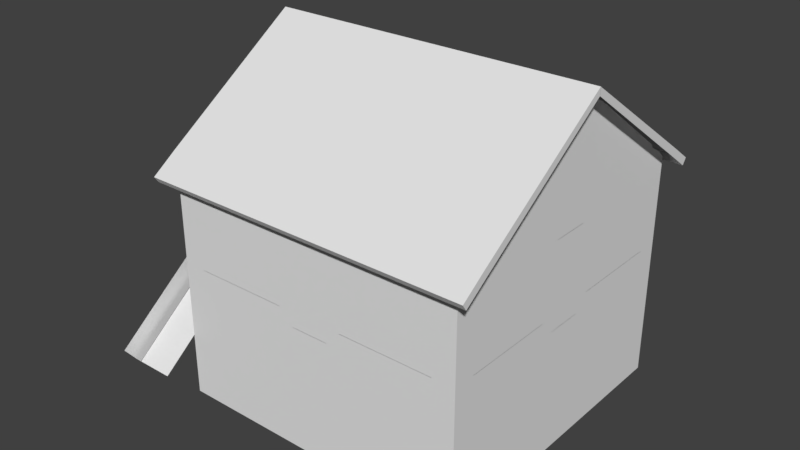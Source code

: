 # Source: Pharmacy_Skybox_0.blend  (saved by Blender 2.78.0; exported with 4.5.12 LTS)
import bpy
from mathutils import Matrix  # noqa: F401  (used for matrix-valued properties, if any)

bpy.ops.wm.read_factory_settings(use_empty=True)
scene = bpy.context.scene
scene.name = 'Scene'

# ---- collections
col_collection_1 = bpy.data.collections.new('Collection 1'); scene.collection.children.link(col_collection_1)

# ---- materials (node trees are filled in below, after node groups)
mat_material = bpy.data.materials.new('Material')
mat_material.alpha_threshold = 0.0
mat_material.use_transparent_shadow = False
mat_material.roughness = 0.5
mat_material.line_color = (0.0, 0.0, 0.0, 1.0)

# ---- material node trees

# ---- world
world_world = bpy.data.worlds.new('World'); scene.world = world_world
world_world.color = (0.05088, 0.05088, 0.05088)
world_world.use_sun_shadow = False
world_world.sun_shadow_jitter_overblur = 0.0
world_world.cycles.sampling_method = 'MANUAL'

# ---- meshes
me_cube = bpy.data.meshes.new('Cube')
me_cube.from_pydata([(10.0, 10.0, -5.25), (10.0, -10.0, -5.25), (-10.0, -10.0, -5.25), (-10.0, 10.0, -5.25), (10.0, 10.0, 0.25), (10.0, -10.0, 0.25), (-10.0, -10.0, 0.25), (-10.0, 10.0, 0.25), (9.5, 10.0, -5.25), (9.5, -10.0, -5.25), (9.5, 10.0, 0.25), (9.5, -10.0, 0.25), (-9.5, 10.0, -5.25), (-9.5, -10.0, -5.25), (-9.5, 10.0, 0.25), (-9.5, -10.0, 0.25), (10.0, 9.5, -5.25), (-10.0, 9.5, -5.25), (10.0, 9.5, 0.25), (-10.0, 9.5, 0.25), (10.0, -9.5, -5.25), (10.0, -9.5, 0.25), (-10.0, -9.5, -5.25), (-10.0, -9.5, 0.25), (1.907e-06, 10.0, -5.25), (0.0, -10.0, -5.25), (1.907e-06, 10.0, 0.25), (-4.768e-06, -10.0, 0.25), (1.25, -9.5, 0.25), (1.25, 10.0, -5.25), (1.25, -10.0, -5.25), (1.25, 10.0, 0.25), (1.25, -10.0, 0.25), (-1.25, 10.0, -5.25), (-1.25, -10.0, -5.25), (-1.25, 10.0, 0.25), (-1.25, -10.0, 0.25), (-1.25, -9.5, 0.25), (-10.0, 1.907e-06, -5.25), (-10.0, 2.861e-06, 0.25), (10.0, 0.0, -5.25), (10.0, -4.768e-06, 0.25), (10.0, -1.25, -5.25), (10.0, -1.25, 0.25), (9.5, -1.25, 0.25), (-10.0, -1.25, -5.25), (-10.0, -1.25, 0.25), (-10.0, 1.25, -5.25), (-10.0, 1.25, 0.25), (10.0, 1.25, -5.25), (10.0, 1.25, 0.25), (9.5, 1.25, 0.25), (10.0, -2.25, -5.25), (10.0, -2.25, 0.25), (-10.0, -2.25, -5.25), (-10.0, -2.25, 0.25), (10.0, -8.5, -5.25), (10.0, -8.5, 0.25), (-10.0, -8.5, -5.25), (-10.0, -8.5, 0.25), (8.5, 10.0, -5.25), (8.5, -10.0, -5.25), (8.5, 10.0, 0.25), (8.5, -10.0, 0.25), (2.25, 10.0, -5.25), (2.25, -10.0, -5.25), (2.25, 10.0, 0.25), (2.25, -10.0, 0.25), (-2.25, 10.0, -5.25), (-2.25, -10.0, -5.25), (-2.25, 10.0, 0.25), (-2.25, -10.0, 0.25), (-8.5, 10.0, -5.25), (-8.5, -10.0, -5.25), (-8.5, 10.0, 0.25), (-8.5, -10.0, 0.25), (-10.0, 8.5, -5.25), (-10.0, 8.5, 0.25), (10.0, 8.5, -5.25), (10.0, 8.5, 0.25), (10.0, 2.25, -5.25), (10.0, 2.25, 0.25), (-9.5, 2.25, 0.25), (-10.0, 2.25, -5.25), (-10.0, 2.25, 0.25), (10.0, -9.5, 1.25), (10.0, -10.0, 1.25), (-9.5, 10.0, 1.25), (-10.0, 10.0, 1.25), (-9.5, -10.0, 1.25), (-10.0, -10.0, 1.25), (-10.0, 9.5, 1.25), (10.0, 10.0, 1.25), (9.5, 10.0, 1.25), (9.5, -10.0, 1.25), (-8.5, 10.0, 1.25), (-8.5, -10.0, 1.25), (10.0, 9.5, 1.25), (-10.0, 8.5, 1.25), (10.0, -8.5, 1.25), (9.5, -8.5, 1.25), (-10.0, -9.5, 1.25), (8.5, -9.5, 1.25), (1.25, 10.0, 1.25), (1.907e-06, 10.0, 1.25), (2.25, 10.0, 1.25), (2.25, -10.0, 1.25), (1.25, -10.0, 1.25), (1.25, -9.5, 1.25), (-1.25, 10.0, 1.25), (-2.25, -9.5, 1.25), (-1.25, -9.5, 1.25), (-1.25, -10.0, 1.25), (-10.0, -1.25, 1.25), (-10.0, 2.861e-06, 1.25), (-10.0, -2.25, 1.25), (9.5, -1.25, 1.25), (10.0, -1.25, 1.25), (-10.0, 1.25, 1.25), (10.0, 2.25, 1.25), (10.0, 1.25, 1.25), (9.5, 2.25, 1.25), (9.5, 1.25, 1.25), (10.0, -2.25, 1.25), (9.5, -2.25, 1.25), (-10.0, -8.5, 1.25), (2.25, -9.5, 1.25), (8.5, 10.0, 1.25), (8.5, -10.0, 1.25), (-2.25, 10.0, 1.25), (-2.25, -10.0, 1.25), (-8.5, -9.5, 1.25), (-10.0, 2.25, 1.25), (10.0, 8.5, 1.25), (9.5, 8.5, 1.25), (10.0, -9.5, 3.0), (10.0, -10.0, 3.0), (-9.5, 10.0, 3.0), (-10.0, 10.0, 3.0), (-9.5, -10.0, 3.0), (-10.0, -10.0, 3.0), (-10.0, 9.5, 3.0), (10.0, 10.0, 3.0), (9.5, 10.0, 3.0), (9.5, -10.0, 3.0), (-8.5, 10.0, 3.0), (-8.5, -10.0, 3.0), (10.0, 9.5, 3.0), (-10.0, 8.5, 3.0), (10.0, -8.5, 3.0), (9.5, -8.5, 3.0), (-10.0, -9.5, 3.0), (8.5, -9.5, 3.0), (1.25, 10.0, 3.0), (1.907e-06, 10.0, 3.0), (2.25, 10.0, 3.0), (2.25, -10.0, 3.0), (1.25, -10.0, 3.0), (1.25, -9.5, 3.0), (-1.25, 10.0, 3.0), (-2.25, -9.5, 3.0), (-1.25, -9.5, 3.0), (-1.25, -10.0, 3.0), (-10.0, -1.25, 3.0), (-10.0, 2.861e-06, 3.0), (-10.0, -2.25, 3.0), (9.5, -1.25, 3.0), (10.0, -1.25, 3.0), (-10.0, 1.25, 3.0), (10.0, 2.25, 3.0), (10.0, 1.25, 3.0), (9.5, 2.25, 3.0), (9.5, 1.25, 3.0), (10.0, -2.25, 3.0), (9.5, -2.25, 3.0), (-10.0, -8.5, 3.0), (8.5, 10.0, 3.0), (8.5, -10.0, 3.0), (2.25, -9.5, 3.0), (-2.25, 10.0, 3.0), (-2.25, -10.0, 3.0), (-8.5, -9.5, 3.0), (-10.0, 2.25, 3.0), (10.0, 8.5, 3.0), (9.5, 8.5, 3.0), (10.0, -9.5, 4.0), (10.0, -10.0, 4.0), (-9.5, 10.0, 4.0), (-10.0, 10.0, 4.0), (-9.5, -10.0, 4.0), (-10.0, -10.0, 4.0), (-10.0, 9.5, 4.0), (10.0, 10.0, 4.0), (9.5, 10.0, 4.0), (9.5, -10.0, 4.0), (-8.5, 10.0, 4.0), (-8.5, -10.0, 4.0), (10.0, 9.5, 4.0), (-10.0, 8.5, 4.0), (10.0, -8.5, 4.0), (9.5, -8.5, 4.0), (-10.0, -9.5, 4.0), (8.5, -9.5, 4.0), (1.25, 10.0, 4.0), (1.907e-06, 10.0, 4.0), (2.25, 10.0, 4.0), (2.25, -10.0, 4.0), (1.25, -10.0, 4.0), (1.25, -9.5, 4.0), (-1.25, 10.0, 4.0), (-2.25, -9.5, 4.0), (-1.25, -10.0, 4.0), (-10.0, -1.25, 4.0), (-10.0, 2.861e-06, 4.0), (-10.0, -2.25, 4.0), (10.0, -1.25, 4.0), (-10.0, 1.25, 4.0), (10.0, 2.25, 4.0), (10.0, 1.25, 4.0), (9.5, 2.25, 4.0), (10.0, -2.25, 4.0), (9.5, -2.25, 4.0), (-10.0, -8.5, 4.0), (8.5, 10.0, 4.0), (8.5, -10.0, 4.0), (2.25, -9.5, 4.0), (-2.25, 10.0, 4.0), (-2.25, -10.0, 4.0), (-8.5, -9.5, 4.0), (-10.0, 2.25, 4.0), (10.0, 8.5, 4.0), (9.5, 8.5, 4.0), (1.25, -9.5, 3.0), (1.25, -10.0, 3.0), (1.25, -10.0, 4.0), (9.5, -1.25, 3.0), (10.0, -1.25, 3.0), (10.0, -1.25, 4.0), (10.0, -9.5, 4.5), (10.0, -10.0, 4.5), (-9.5, 10.0, 4.5), (-10.0, 10.0, 4.5), (-9.5, -10.0, 4.5), (-10.0, -10.0, 4.5), (-10.0, 9.5, 4.5), (10.0, 10.0, 4.5), (9.5, 10.0, 4.5), (9.5, -10.0, 4.5), (9.5, -9.5, 4.5), (-8.5, 10.0, 4.5), (-8.5, -10.0, 4.5), (10.0, 9.5, 4.5), (-10.0, 8.5, 4.5), (9.5, 9.5, 4.5), (8.5, 9.5, 4.5), (10.0, -8.5, 4.5), (9.5, -8.5, 4.5), (-10.0, -9.5, 4.5), (8.5, -9.5, 4.5), (1.25, 10.0, 4.5), (1.907e-06, 10.0, 4.5), (2.25, 10.0, 4.5), (2.25, -10.0, 4.5), (1.25, -10.0, 4.5), (1.25, -9.5, 4.5), (-1.25, 10.0, 4.5), (-2.25, -9.5, 4.5), (-1.25, -10.0, 4.5), (-10.0, -1.25, 4.5), (-10.0, 2.861e-06, 4.5), (-10.0, -2.25, 4.5), (9.5, -1.25, 4.5), (10.0, -1.25, 4.5), (-10.0, 1.25, 4.5), (10.0, 2.25, 4.5), (10.0, 1.25, 4.5), (9.5, 2.25, 4.5), (9.5, 1.25, 4.5), (10.0, -2.25, 4.5), (9.5, -2.25, 4.5), (-10.0, -8.5, 4.5), (8.5, 10.0, 4.5), (8.5, -10.0, 4.5), (2.25, -9.5, 4.5), (-2.25, 10.0, 4.5), (-2.25, -10.0, 4.5), (-10.0, 2.25, 4.5), (10.0, 8.5, 4.5), (9.5, 8.5, 4.5), (1.25, -10.0, 4.5), (9.5, -1.25, 4.5), (10.0, -1.25, 4.5), (10.0, -2.25, 4.5), (10.0, -2.25, 4.0), (9.5, -2.25, 4.0), (9.5, -2.25, 4.5), (9.5, 8.5, 4.0), (10.0, 8.5, 4.0), (9.5, 8.5, 4.5), (10.0, 8.5, 4.5), (-2.25, -10.0, 4.0), (-2.25, -10.0, 4.5), (8.5, -9.5, 4.0), (8.5, -10.0, 4.0), (-2.25, -9.5, 4.0), (8.5, -9.5, 4.5), (8.5, -10.0, 4.5), (-2.25, -9.5, 4.5), (10.0, -9.5, 5.0), (10.0, -10.0, 5.0), (-9.5, 10.0, 5.0), (-10.0, 10.0, 5.0), (-9.5, -10.0, 5.0), (-10.0, -10.0, 5.0), (-10.0, 9.5, 5.0), (10.0, 10.0, 5.0), (9.5, 10.0, 5.0), (9.5, -10.0, 5.0), (9.5, -9.5, 5.0), (-8.5, 10.0, 5.0), (-8.5, -10.0, 5.0), (10.0, 9.5, 5.0), (-10.0, 8.5, 5.0), (9.5, 9.5, 5.0), (8.5, 9.5, 5.0), (10.0, -8.5, 5.0), (9.5, -8.5, 5.0), (-10.0, -9.5, 5.0), (8.5, -9.5, 5.0), (1.25, 10.0, 5.0), (1.907e-06, 10.0, 5.0), (2.25, 10.0, 5.0), (2.25, -10.0, 5.0), (1.25, -10.0, 5.0), (1.25, -9.5, 5.0), (-1.25, 10.0, 5.0), (-2.25, -9.5, 5.0), (-1.25, -10.0, 5.0), (-10.0, -1.25, 5.0), (-10.0, 2.861e-06, 5.0), (-9.5, 1.25, 5.0), (-9.5, -1.25, 5.0), (-10.0, -2.25, 5.0), (9.5, -1.25, 5.0), (10.0, -1.25, 5.0), (-10.0, 1.25, 5.0), (10.0, 2.25, 5.0), (10.0, 1.25, 5.0), (9.5, 2.25, 5.0), (9.5, 1.25, 5.0), (10.0, -2.25, 5.0), (9.5, -2.25, 5.0), (-10.0, -8.5, 5.0), (8.5, 10.0, 5.0), (8.5, -10.0, 5.0), (2.25, -9.5, 5.0), (-2.25, 10.0, 5.0), (-2.25, -10.0, 5.0), (-10.0, 2.25, 5.0), (10.0, 8.5, 5.0), (9.5, 8.5, 5.0), (1.25, -10.0, 5.0), (9.5, -1.25, 5.0), (10.0, -1.25, 5.0), (9.5, -2.25, 5.0), (10.0, -2.25, 5.0), (9.5, 8.5, 5.0), (10.0, 8.5, 5.0), (8.5, -9.5, 5.0), (8.5, -10.0, 5.0), (-2.25, -9.5, 5.0), (-2.25, -10.0, 5.0), (10.0, -9.5, 6.0), (10.0, -10.0, 6.0), (-9.5, 10.0, 6.0), (-10.0, 10.0, 6.0), (-9.5, -10.0, 6.0), (-10.0, -10.0, 6.0), (-10.0, 9.5, 6.0), (10.0, 10.0, 6.0), (9.5, 10.0, 6.0), (9.5, -10.0, 6.0), (-8.5, 10.0, 6.0), (-8.5, -10.0, 6.0), (10.0, 9.5, 6.0), (-10.0, 8.5, 6.0), (10.0, -8.5, 6.0), (-10.0, -9.5, 6.0), (8.5, -9.5, 6.0), (1.25, 10.0, 6.0), (1.907e-06, 10.0, 6.0), (-1.25, 9.5, 6.0), (1.25, 9.5, 6.0), (2.25, 10.0, 6.0), (2.25, -10.0, 6.0), (1.25, -10.0, 6.0), (1.25, -9.5, 6.0), (-1.25, 10.0, 6.0), (-2.25, -9.5, 6.0), (-1.25, -9.5, 6.0), (-1.25, -10.0, 6.0), (-10.0, -2.25, 6.0), (-10.0, -1.25, 6.0), (-9.5, -1.25, 6.0), (9.5, -1.25, 6.0), (10.0, -1.25, 6.0), (10.0, 2.25, 6.0), (10.0, 1.25, 6.0), (9.5, 1.25, 6.0), (-9.5, 1.25, 6.0), (-10.0, 1.25, 6.0), (10.0, -2.25, 6.0), (-10.0, -8.5, 6.0), (8.5, 10.0, 6.0), (8.5, -10.0, 6.0), (-2.25, 10.0, 6.0), (-2.25, -10.0, 6.0), (-10.0, 2.25, 6.0), (10.0, 8.5, 6.0), (9.5, 8.5, 6.0), (1.25, -9.5, 6.0), (1.25, -10.0, 6.0), (9.5, -1.25, 6.0), (10.0, -1.25, 6.0), (10.0, -2.25, 6.0), (9.5, 8.5, 6.0), (10.0, 8.5, 6.0), (8.5, -9.5, 6.0), (8.5, -10.0, 6.0), (-2.25, -9.5, 6.0), (-2.25, -10.0, 6.0), (2.75, 10.0, -5.25), (2.75, 10.0, 0.25), (2.75, 10.0, 1.25), (2.75, 10.0, 3.0), (2.75, 10.0, 4.0), (2.75, 10.0, 4.5), (2.75, 10.0, 5.0), (2.75, 10.0, 6.0), (2.75, -2.0, 5.0), (2.25, -2.0, 5.0), (2.75, -3.0, 5.0), (2.25, -3.0, 5.0), (2.75, -3.5, 5.0), (2.25, -3.5, 5.0), (10.0, -9.5, 7.75), (10.0, -10.0, 7.75), (-9.5, 10.0, 7.75), (-10.0, 10.0, 7.75), (-9.5, -10.0, 7.75), (-10.0, -10.0, 7.75), (-10.0, 9.5, 7.75), (10.0, 10.0, 7.75), (9.5, 10.0, 7.75), (9.5, -10.0, 7.75), (-8.5, 10.0, 7.75), (-8.5, -10.0, 7.75), (10.0, 9.5, 7.75), (-10.0, 8.5, 7.75), (10.0, -8.5, 7.75), (-10.0, -9.5, 7.75), (8.5, -9.5, 7.75), (2.25, 10.0, 7.75), (1.25, 10.0, 7.75), (2.25, -10.0, 7.75), (1.25, -10.0, 7.75), (1.25, -9.5, 7.75), (1.25, 9.5, 7.75), (-1.25, 9.5, 7.75), (-2.25, -9.5, 7.75), (-1.25, -9.5, 7.75), (-1.25, 10.0, 7.75), (-1.25, -10.0, 7.75), (-10.0, -2.25, 7.75), (-10.0, -1.25, 7.75), (-9.5, -1.25, 7.75), (9.5, -1.25, 7.75), (10.0, -1.25, 7.75), (10.0, 2.25, 7.75), (10.0, 1.25, 7.75), (9.5, 1.25, 7.75), (-9.5, 1.25, 7.75), (-10.0, 1.25, 7.75), (10.0, -2.25, 7.75), (-10.0, -8.5, 7.75), (8.5, 10.0, 7.75), (8.5, -10.0, 7.75), (2.75, 10.0, 7.75), (-2.25, 10.0, 7.75), (-2.25, -10.0, 7.75), (-10.0, 2.25, 7.75), (10.0, 8.5, 7.75), (10.0, -2.25, 7.75), (10.0, 8.5, 7.75), (8.5, -9.5, 7.75), (8.5, -10.0, 7.75), (-2.25, -9.5, 7.75), (-2.25, -10.0, 7.75), (10.0, -9.5, 8.75), (10.0, -10.0, 8.75), (-9.5, -10.0, 8.75), (-10.0, -10.0, 8.75), (-9.5, 10.0, 8.75), (-10.0, 10.0, 8.75), (10.0, 10.0, 8.75), (9.5, 10.0, 8.75), (-10.0, 9.5, 8.75), (9.5, -10.0, 8.75), (-8.5, 10.0, 8.75), (-8.5, -10.0, 8.75), (10.0, 9.5, 8.75), (-10.0, 8.5, 8.75), (10.0, -8.5, 8.75), (-10.0, -9.5, 8.75), (8.5, -9.5, 8.75), (2.25, 10.0, 8.75), (1.25, 10.0, 8.75), (2.25, -10.0, 8.75), (1.25, -10.0, 8.75), (1.25, -9.5, 8.75), (1.25, 9.5, 8.75), (-1.25, 9.5, 8.75), (-2.25, -9.5, 8.75), (-1.25, -9.5, 8.75), (-1.25, 10.0, 8.75), (-1.25, -10.0, 8.75), (-10.0, -2.25, 8.75), (-10.0, -1.25, 8.75), (9.5, -1.25, 8.75), (10.0, -1.25, 8.75), (10.0, 2.25, 8.75), (10.0, 1.25, 8.75), (9.5, 1.25, 8.75), (-10.0, 1.25, 8.75), (10.0, -2.25, 8.75), (-10.0, -8.5, 8.75), (8.5, 10.0, 8.75), (8.5, -10.0, 8.75), (2.75, 10.0, 8.75), (-2.25, 10.0, 8.75), (-2.25, -10.0, 8.75), (-10.0, 2.25, 8.75), (10.0, 8.5, 8.75), (10.0, -2.25, 8.75), (10.0, 8.5, 8.75), (8.5, -9.5, 8.75), (8.5, -10.0, 8.75), (-2.25, -9.5, 8.75), (-2.25, -10.0, 8.75), (-9.5, -1.25, 7.75), (-10.0, -1.25, 7.75), (-10.0, -1.25, 8.75), (10.0, -9.5, 9.25), (10.0, -10.0, 9.25), (-9.5, -10.0, 9.25), (-10.0, -10.0, 9.25), (-9.5, 10.0, 9.25), (-10.0, 10.0, 9.25), (10.0, 10.0, 9.25), (9.5, 10.0, 9.25), (-10.0, 9.5, 9.25), (9.5, -10.0, 9.25), (-8.5, 10.0, 9.25), (-8.5, -10.0, 9.25), (10.0, 9.5, 9.25), (-10.0, 8.5, 9.25), (10.0, -8.5, 9.25), (-10.0, -9.5, 9.25), (8.5, -9.5, 9.25), (2.25, 10.0, 9.25), (1.25, 10.0, 9.25), (2.25, -10.0, 9.25), (1.25, -10.0, 9.25), (-2.25, -9.5, 9.25), (-1.25, 10.0, 9.25), (-1.25, -10.0, 9.25), (-10.0, -2.25, 9.25), (-10.0, -1.25, 9.25), (10.0, -1.25, 9.25), (10.0, 2.25, 9.25), (10.0, 1.25, 9.25), (-10.0, 1.25, 9.25), (10.0, -2.25, 9.25), (-10.0, -8.5, 9.25), (8.5, 10.0, 9.25), (8.5, -10.0, 9.25), (2.75, 10.0, 9.25), (-2.25, 10.0, 9.25), (-2.25, -10.0, 9.25), (-10.0, 2.25, 9.25), (10.0, 8.5, 9.25), (10.0, -2.25, 9.25), (10.0, 8.5, 9.25), (8.5, -9.5, 9.25), (8.5, -10.0, 9.25), (-2.25, -9.5, 9.25), (-2.25, -10.0, 9.25), (-10.0, -1.25, 9.25), (1.25, -9.5, 8.75), (1.25, 10.0, 8.75), (1.25, 9.5, 8.75), (1.25, -10.0, 8.75), (1.25, 10.0, 9.25), (1.25, -10.0, 9.25), (9.5, -1.25, 8.75), (10.0, -1.25, 8.75), (10.0, -1.25, 9.25), (10.0, -9.5, 10.24), (10.0, -10.0, 9.75), (-9.5, -10.0, 9.75), (-10.0, -10.0, 9.75), (-9.5, 10.0, 9.75), (-10.0, 10.0, 9.75), (10.0, 10.0, 9.75), (9.5, 10.0, 9.75), (-10.0, 9.5, 10.19), (9.5, -10.0, 9.75), (10.0, -4.768e-06, 16.75), (-8.5, 10.0, 9.75), (-8.5, -10.0, 9.75), (-9.5, -9.5, 9.75), (10.0, 9.5, 10.23), (-10.0, 8.5, 10.92), (10.0, -8.5, 10.89), (-9.5, -8.5, 10.78), (-10.0, -9.5, 10.29), (2.25, 10.0, 9.75), (1.25, 10.0, 9.75), (2.25, -10.0, 9.75), (1.25, -10.0, 9.75), (-2.25, -9.5, 9.75), (-1.25, 10.0, 9.75), (-1.25, -10.0, 9.75), (-10.0, -2.25, 15.37), (-10.0, -1.25, 15.82), (10.0, -4.768e-06, 9.25), (10.0, -1.25, 15.81), (10.0, 2.25, 15.48), (10.0, 1.25, 16.03), (-10.0, 2.384e-06, 8.75), (-10.0, 1.25, 15.84), (10.0, -2.25, 15.48), (9.5, -1.907e-06, 8.75), (-9.5, -2.25, 15.37), (-10.0, -8.5, 10.78), (8.5, 10.0, 9.75), (8.5, -10.0, 9.75), (2.75, 10.0, 9.75), (-2.25, 10.0, 9.75), (-2.25, -10.0, 9.75), (-9.5, 9.537e-07, 7.75), (-10.0, 2.25, 15.37), (10.0, 8.5, 10.83), (10.0, -4.768e-06, 8.75), (10.0, -2.25, 15.47), (10.0, 8.5, 10.98), (8.5, -9.5, 9.75), (8.5, -10.0, 9.75), (-2.25, -9.5, 9.75), (-2.25, -10.0, 9.75), (-10.0, -1.25, 15.9), (-10.0, 2.384e-06, 7.75), (1.25, 10.0, 9.75), (1.25, -10.0, 9.75), (10.0, -1.25, 15.85), (-10.0, 2.384e-06, 16.69), (-10.0, 2.384e-06, 9.25), (-11.0, -10.68, 9.222), (-11.0, -10.96, 9.631), (-11.0, -9.037, 10.37), (-11.0, -9.324, 10.78), (11.0, -10.68, 9.222), (11.0, -10.96, 9.631), (11.0, -9.037, 10.37), (11.0, -9.324, 10.78), (-11.0, 0.07982, 17.13), (-11.0, 0.07982, 16.63), (11.0, 0.07982, 17.13), (11.0, 0.07982, 16.63), (11.0, 10.73, 9.222), (11.0, 11.02, 9.631), (11.0, 9.091, 10.37), (11.0, 9.377, 10.78), (-11.0, 10.73, 9.222), (-11.0, 11.02, 9.631), (-11.0, 9.091, 10.37), (-11.0, 9.377, 10.78), (11.0, 0.07339, 17.13), (11.0, 0.07339, 16.63), (-11.0, 0.07339, 17.13), (-11.0, 0.07339, 16.63), (-13.0, -1.701, 4.5), (-13.0, -0.2291, 4.5), (-13.0, -2.25, 4.5), (-13.0, 1.25, 4.5), (-13.0, 2.861e-06, 5.0), (-13.0, -1.25, 5.0), (-13.0, 2.25, 4.5), (-13.0, -2.25, 5.0), (-13.0, 1.25, 5.0), (-13.0, 2.25, 5.0), (-12.5, 1.25, 5.0), (-12.5, 2.25, 5.0), (-12.5, 2.25, 4.5), (-12.5, 2.861e-06, 5.0), (-12.5, -1.25, 5.0), (-12.5, -2.25, 5.0), (-12.5, -0.2291, 4.5), (-12.5, 1.25, 4.5), (-12.5, -1.701, 4.5), (-10.0, 1.75, -5.25), (-10.0, 1.75, 0.25), (-10.0, 1.75, 1.25), (-10.0, 1.75, 3.0), (-10.0, 1.75, 4.0), (-10.0, 1.75, 4.5), (-10.0, 1.75, 5.0), (-10.0, 1.75, 6.0), (-10.0, 1.75, 7.75), (-10.0, 1.75, 8.75), (-10.0, 1.75, 9.25), (-10.0, 1.75, 15.61), (-13.0, 1.75, 4.5), (-13.0, 1.75, 5.0), (-12.5, 1.75, 4.5), (-12.5, 1.75, 5.0), (-13.0, 1.25, 6.25), (-12.5, 2.25, 6.25), (-10.0, 2.25, 6.25), (-10.0, 1.75, 6.25), (-13.0, -1.25, 6.25), (-13.0, 2.861e-06, 6.25), (-13.0, -2.25, 6.25), (-13.0, 1.75, 6.25), (-13.0, 2.25, 6.25), (-10.0, -8.089, -0.1915), (-10.0, -8.411, 0.1915), (-12.5, -8.411, 0.1915), (-10.0, -12.34, -2.903), (-12.5, -12.34, -2.903), (-13.0, -2.25, 5.0), (-13.0, -2.25, 4.5), (-13.0, -8.411, 0.1915), (-13.0, -8.089, -0.1915), (-13.0, -12.34, -2.903), (-13.0, -12.02, -3.286), (-13.0, -3.021, 5.984), (-13.0, -9.182, 1.175), (-13.0, -13.11, -1.919), (10.0, 0.5, -5.25), (10.0, 0.5, 0.25), (-10.0, 0.5, -5.25), (-10.0, 0.5, 0.25), (-10.0, 0.5, 1.25), (-10.0, 0.5, 3.0), (-10.0, 0.5, 4.0), (-10.0, 0.5, 4.5), (-10.0, 0.5, 5.0), (-13.0, 0.2709, 4.5), (-13.0, 0.5, 5.0), (-12.5, 0.2709, 4.5), (-12.5, 0.5, 5.0), (-13.0, 0.5, 6.25), (-10.0, -0.75, -5.25), (-10.0, -0.75, 0.25), (10.0, -0.75, -5.25), (10.0, -0.75, 0.25), (-10.0, -0.75, 1.25), (-10.0, -0.75, 3.0), (-10.0, -0.75, 4.0), (-10.0, -0.75, 4.5), (-10.0, -0.75, 5.0), (-13.0, -1.201, 4.5), (-13.0, -0.75, 5.0), (-12.5, -1.201, 4.5), (-12.5, -0.75, 5.0), (-13.0, -0.75, 6.25), (-11.72, -0.2291, 4.5), (-12.22, -0.2291, 4.5), (-11.72, -1.701, 4.5), (-12.22, -1.701, 4.5), (-12.22, 1.25, 4.5), (-11.72, 1.25, 4.5), (-12.22, 1.75, 4.5), (-11.72, 1.75, 4.5), (-12.22, 0.2709, 4.5), (-11.72, 0.2709, 4.5), (-12.22, -1.201, 4.5), (-11.72, -1.201, 4.5), (-12.22, -0.2291, -4.5), (-12.22, -1.701, -4.5), (-12.22, 1.25, -4.5), (-12.22, 1.75, -4.5), (-12.22, 0.2709, -4.5), (-12.22, -1.201, -4.5), (10.0, 2.75, -5.25), (10.0, 2.75, 0.25), (-9.5, 2.75, 0.25), (10.0, 2.75, 1.25), (-2.75, -10.0, -5.25), (-2.75, -10.0, 0.25), (-2.75, -10.0, 1.25), (10.0, 6.2, -5.25), (10.0, 6.2, 0.25), (10.0, 6.2, 1.25), (10.0, 4.95, -5.25), (10.0, 4.95, 0.25), (10.0, 4.95, 1.25), (10.0, 7.45, -5.25), (10.0, 7.45, 0.25), (10.0, 7.45, 1.25), (-3.75, -10.0, -5.25), (-3.75, -10.0, 0.25), (-3.75, -10.0, 1.25), (-9.5, 2.75, 1.25), (-9.5, 2.25, 1.25), (-9.5, 2.75, 3.0), (-9.5, 2.25, 3.0), (-9.5, 2.75, 4.0), (-9.5, 2.25, 4.0), (-2.75, 7.45, 4.0), (-2.25, 7.45, 4.0), (-9.5, 2.75, 4.5), (-9.5, 2.25, 4.5), (-2.75, 7.45, 4.5), (-2.25, 7.45, 4.5), (1.25, -10.0, 3.016), (-4.768e-06, -10.0, 3.016), (-1.25, -9.5, 3.016), (1.25, -9.5, 3.016), (-1.25, -10.0, 3.016), (10.0, 0.5, 3.016), (10.0, -4.768e-06, 3.016), (10.0, -0.75, 3.016), (10.0, -1.25, 3.016), (9.5, -1.25, 3.016), (9.5, 1.25, 3.016), (10.0, 1.25, 3.016), (9.5, -2.25, 4.016), (10.0, -2.25, 4.016), (10.0, -8.5, 4.016), (9.5, -8.5, 4.016), (2.25, -9.5, 4.016), (8.5, -9.5, 4.016), (8.5, -10.0, 4.016), (2.25, -10.0, 4.016), (-2.25, -9.5, 4.016), (-2.25, -10.0, 4.016), (-3.75, -10.0, 4.016), (-8.5, -10.0, 4.016), (-8.5, -9.5, 4.016), (9.5, 8.5, 4.016), (10.0, 8.5, 4.016), (10.0, 2.75, 4.016), (10.0, 2.25, 4.016), (9.5, 2.25, 4.016), (-10.0, -0.75, 7.766), (-10.0, 2.861e-06, 7.766), (-9.5, -1.25, 7.766), (-10.0, -1.25, 7.766), (-10.0, 0.5, 7.766), (-10.0, 1.25, 7.766), (-9.5, 1.25, 7.766), (1.25, 10.0, 8.766), (1.907e-06, 10.0, 8.766), (-1.25, 9.5, 8.766), (1.25, 9.5, 8.766), (-1.25, 10.0, 8.766), (-1.25, -9.5, 8.766), (-1.25, -10.0, 8.766), (9.5, 1.25, 8.766), (10.0, 1.25, 8.766), (1.25, -9.5, 8.766), (1.25, -10.0, 8.766), (9.5, -1.25, 8.766), (10.0, -1.25, 8.766), (10.0, 4.95, 4.016), (-2.75, -10.0, 4.016), (10.0, 7.45, 4.016), (10.0, 6.2, 4.016)], [(439, 440)], [(4, 0, 8, 10), (10, 62, 127, 93), (20, 21, 5, 1), (13, 15, 6, 2), (17, 19, 7, 3), (14, 12, 3, 7), (1, 5, 11, 9), (74, 72, 12, 14), (73, 75, 15, 13), (21, 57, 99, 85), (32, 67, 106, 107), (752, 39, 114, 753), (76, 77, 19, 17), (0, 4, 18, 16), (7, 19, 91, 88), (2, 6, 23, 22), (66, 31, 103, 105), (56, 57, 21, 20), (6, 15, 89, 90), (766, 41, 832, 833), (30, 32, 27, 25), (31, 29, 24, 26), (66, 64, 29, 31), (65, 67, 32, 30), (14, 7, 88, 87), (55, 59, 125, 115), (25, 27, 36, 34), (26, 24, 33, 35), (749, 750, 41, 40), (44, 43, 834, 835), (763, 764, 39, 38), (54, 55, 46, 45), (43, 44, 116, 117), (765, 766, 43, 42), (5, 21, 85, 86), (80, 81, 50, 49), (751, 752, 48, 47), (58, 59, 55, 54), (42, 43, 53, 52), (67, 63, 128, 106), (22, 23, 59, 58), (52, 53, 57, 56), (432, 66, 105, 433), (9, 11, 63, 61), (10, 8, 60, 62), (764, 46, 113, 767), (61, 63, 67, 65), (432, 431, 64, 66), (19, 77, 98, 91), (34, 36, 71, 69), (35, 33, 68, 70), (53, 43, 117, 123), (811, 812, 75, 73), (70, 68, 72, 74), (18, 4, 92, 97), (16, 18, 79, 78), (71, 36, 112, 130), (83, 84, 77, 76), (710, 711, 84, 83), (46, 55, 115, 113), (795, 796, 81, 80), (35, 70, 129, 109), (103, 104, 154, 153), (123, 117, 167, 173), (130, 112, 162, 180), (122, 120, 170, 172), (109, 129, 179, 159), (106, 126, 178, 156), (101, 90, 140, 151), (120, 119, 169, 170), (119, 121, 171, 169), (753, 114, 164, 754), (85, 99, 149, 135), (126, 106, 845, 842), (117, 116, 166, 167), (712, 118, 168, 713), (433, 105, 155, 434), (41, 750, 831, 832), (113, 115, 165, 163), (102, 128, 177, 152), (423, 407, 871, 875), (50, 81, 119, 120), (63, 11, 94, 128), (809, 79, 133, 810), (4, 10, 93, 92), (28, 32, 107, 108), (11, 5, 86, 94), (77, 84, 132, 98), (23, 6, 90, 101), (79, 18, 97, 133), (57, 53, 123, 99), (26, 35, 109, 104), (51, 50, 120, 122), (74, 14, 87, 95), (70, 74, 95, 129), (15, 75, 96, 89), (800, 71, 130, 801), (31, 26, 104, 103), (711, 48, 118, 712), (36, 37, 111, 112), (59, 23, 101, 125), (151, 140, 190, 201), (170, 169, 217, 218), (180, 162, 211, 227), (754, 164, 213, 755), (159, 179, 226, 209), (135, 149, 199, 185), (156, 178, 225, 206), (163, 165, 214, 212), (434, 155, 205, 435), (152, 177, 224, 202), (141, 148, 198, 191), (768, 163, 212, 769), (169, 171, 219, 217), (147, 142, 192, 197), (211, 162, 233, 234), (177, 144, 194, 224), (86, 85, 135, 136), (110, 130, 180, 160), (115, 125, 175, 165), (87, 88, 138, 137), (129, 95, 145, 179), (105, 103, 153, 155), (90, 89, 139, 140), (124, 123, 173, 174), (107, 106, 156, 157), (88, 91, 141, 138), (108, 107, 157, 158), (92, 93, 143, 142), (94, 86, 136, 144), (104, 109, 159, 154), (96, 131, 181, 146), (125, 101, 151, 175), (95, 87, 137, 145), (98, 132, 182, 148), (89, 96, 146, 139), (133, 97, 147, 183), (99, 100, 150, 149), (112, 111, 161, 162), (97, 92, 142, 147), (767, 113, 163, 768), (91, 98, 148, 141), (93, 127, 176, 143), (134, 133, 183, 184), (128, 94, 144, 177), (212, 214, 270, 268), (435, 205, 261, 436), (202, 224, 282, 258), (191, 198, 252, 244), (769, 212, 268, 770), (255, 199, 293, 292), (197, 192, 245, 251), (211, 234, 289, 267), (224, 194, 247, 282), (193, 223, 281, 246), (714, 216, 273, 715), (189, 196, 250, 242), (195, 187, 240, 249), (274, 217, 297, 299), (231, 230, 287, 288), (204, 209, 265, 260), (160, 180, 227, 210), (194, 186, 239, 247), (179, 145, 195, 226), (173, 167, 215, 220), (153, 154, 204, 203), (136, 135, 185, 186), (146, 181, 228, 196), (165, 175, 222, 214), (137, 138, 188, 187), (148, 182, 229, 198), (155, 153, 203, 205), (140, 139, 189, 190), (183, 147, 197, 230), (174, 173, 220, 221), (157, 156, 206, 207), (138, 141, 191, 188), (158, 157, 207, 208), (142, 143, 193, 192), (175, 151, 201, 222), (144, 136, 186, 194), (154, 159, 209, 204), (184, 183, 230, 231), (149, 150, 200, 199), (145, 137, 187, 195), (139, 146, 196, 189), (713, 168, 216, 714), (143, 176, 223, 193), (257, 243, 313, 327), (222, 201, 257, 280), (162, 161, 232, 233), (172, 170, 236, 235), (170, 218, 237, 236), (276, 277, 349, 348), (275, 274, 346, 347), (285, 267, 337, 357), (256, 248, 318, 326), (299, 298, 366, 367), (740, 741, 743, 742), (305, 283, 355, 368), (265, 284, 356, 335), (238, 255, 325, 308), (262, 306, 369, 332), (291, 275, 347, 363), (277, 290, 362, 349), (702, 700, 734, 727), (283, 264, 334, 355), (254, 253, 323, 324), (250, 301, 371, 320), (436, 261, 331, 437), (267, 289, 361, 337), (258, 282, 354, 328), (196, 228, 304, 300), (185, 199, 255, 238), (209, 226, 284, 265), (755, 213, 269, 756), (237, 218, 275, 291), (227, 211, 267, 285), (218, 217, 274, 275), (201, 190, 243, 257), (210, 227, 285, 266), (226, 195, 249, 284), (220, 215, 272, 278), (203, 204, 260, 259), (186, 185, 238, 239), (214, 222, 280, 270), (187, 188, 241, 240), (198, 229, 286, 252), (205, 203, 259, 261), (190, 189, 242, 243), (230, 197, 251, 287), (207, 206, 262, 263), (188, 191, 244, 241), (208, 207, 263, 264), (192, 193, 246, 245), (342, 352, 412, 401), (320, 371, 430, 383), (199, 200, 294, 293), (244, 252, 322, 314), (217, 219, 296, 297), (773, 696, 730, 776), (250, 196, 300, 301), (206, 225, 302, 303), (251, 245, 315, 321), (262, 206, 303, 306), (309, 308, 372, 373), (371, 370, 429, 430), (329, 330, 390, 389), (350, 344, 405, 411), (399, 400, 869, 868), (369, 368, 427, 428), (345, 340, 409, 410), (356, 319, 382, 415), (336, 357, 416, 398), (325, 365, 424, 386), (327, 313, 377, 387), (346, 367, 426, 406), (347, 346, 406, 407), (357, 337, 400, 416), (367, 366, 425, 426), (335, 356, 415, 397), (248, 258, 328, 318), (266, 285, 357, 336), (274, 299, 367, 346), (284, 249, 319, 356), (278, 272, 344, 350), (255, 292, 365, 325), (259, 260, 330, 329), (271, 279, 351, 343), (295, 256, 326, 364), (239, 238, 308, 309), (270, 280, 352, 342), (298, 276, 348, 366), (240, 241, 311, 310), (252, 286, 358, 322), (261, 259, 329, 331), (243, 242, 312, 313), (287, 251, 321, 359), (263, 262, 332, 333), (241, 244, 314, 311), (253, 288, 360, 323), (264, 263, 333, 334), (245, 246, 316, 315), (280, 257, 327, 352), (247, 239, 309, 317), (306, 305, 368, 369), (260, 265, 335, 330), (288, 287, 359, 360), (301, 307, 370, 371), (249, 240, 310, 319), (242, 250, 320, 312), (702, 703, 697, 700), (246, 281, 353, 316), (282, 247, 317, 354), (412, 387, 460, 484), (418, 384, 457, 491), (385, 417, 490, 458), (121, 119, 854, 855), (394, 428, 495, 464), (401, 412, 484, 473), (383, 430, 497, 456), (331, 393, 438, 437), (387, 377, 450, 460), (430, 429, 496, 497), (397, 391, 865, 867), (422, 423, 875, 874), (411, 405, 477, 483), (428, 427, 494, 495), (310, 311, 375, 374), (332, 369, 428, 394), (322, 358, 417, 385), (331, 329, 389, 393), (313, 312, 376, 377), (359, 321, 384, 418), (333, 332, 394, 395), (311, 314, 378, 375), (334, 333, 395, 396), (315, 316, 380, 379), (352, 327, 387, 412), (317, 309, 373, 381), (330, 335, 397, 390), (360, 359, 418, 419), (319, 310, 374, 382), (312, 320, 383, 376), (716, 345, 410, 717), (316, 353, 413, 380), (354, 317, 381, 414), (321, 315, 379, 384), (314, 322, 385, 378), (328, 354, 414, 388), (337, 361, 421, 400), (338, 342, 401, 402), (341, 338, 402, 403), (363, 347, 407, 423), (308, 325, 386, 372), (353, 437, 438, 413), (281, 436, 437, 353), (223, 435, 436, 281), (176, 434, 435, 223), (127, 433, 434, 176), (62, 60, 431, 432), (62, 432, 433, 127), (410, 409, 481, 482), (415, 382, 455, 488), (442, 441, 443, 444), (372, 386, 459, 445), (450, 449, 500, 501), (408, 407, 479, 480), (491, 457, 510, 542), (458, 490, 541, 511), (398, 416, 489, 469), (445, 459, 512, 498), (473, 484, 535, 526), (485, 487, 538, 536), (483, 477, 529, 534), (639, 661, 550, 551), (488, 455, 508, 539), (480, 479, 531, 532), (469, 489, 540, 522), (464, 495, 546, 517), (451, 458, 511, 506), (456, 497, 548, 509), (457, 452, 504, 510), (446, 445, 498, 499), (479, 478, 530, 531), (489, 472, 525, 540), (497, 496, 547, 548), (373, 372, 445, 446), (374, 375, 448, 447), (393, 389, 463, 462), (377, 376, 449, 450), (395, 394, 464, 465), (375, 378, 451, 448), (717, 410, 482, 718), (380, 413, 485, 453), (396, 395, 465, 466), (379, 380, 453, 452), (414, 381, 454, 486), (389, 392, 467, 463), (381, 373, 446, 454), (388, 414, 486, 461), (413, 438, 487, 485), (382, 374, 447, 455), (438, 393, 462, 487), (376, 383, 456, 449), (682, 686, 689, 687), (391, 397, 471, 468), (400, 399, 470, 472), (384, 379, 452, 457), (402, 401, 473, 474), (378, 385, 458, 451), (403, 402, 474, 475), (397, 415, 488, 471), (405, 404, 476, 477), (416, 400, 472, 489), (407, 406, 478, 479), (406, 426, 493, 478), (386, 424, 492, 459), (500, 509, 563, 554), (606, 635, 617, 664), (524, 539, 587, 574), (546, 545, 593, 594), (508, 502, 556, 562), (683, 684, 680, 679), (527, 526, 576, 577), (507, 499, 553, 561), (521, 524, 599, 600), (512, 543, 591, 566), (503, 506, 560, 557), (580, 579, 637, 638), (530, 544, 592, 579), (686, 685, 690, 689), (504, 505, 559, 558), (538, 515, 569, 586), (502, 503, 557, 556), (514, 537, 585, 568), (501, 500, 554, 555), (667, 668, 670, 669), (499, 498, 552, 553), (460, 450, 501, 513), (447, 448, 503, 502), (484, 460, 513, 535), (452, 453, 505, 504), (448, 451, 506, 503), (462, 463, 516, 515), (718, 482, 533, 719), (453, 485, 536, 505), (465, 464, 517, 518), (486, 454, 507, 537), (466, 465, 518, 519), (463, 467, 520, 516), (461, 486, 537, 514), (487, 462, 515, 538), (478, 493, 544, 530), (468, 471, 524, 521), (459, 492, 543, 512), (472, 470, 523, 525), (454, 446, 499, 507), (474, 473, 526, 527), (686, 682, 680, 684), (455, 447, 502, 508), (495, 494, 545, 546), (471, 488, 539, 524), (477, 476, 528, 529), (449, 456, 509, 500), (588, 575, 632, 649), (537, 507, 561, 585), (661, 650, 549, 550), (596, 595, 658, 659), (554, 563, 619, 609), (574, 587, 648, 631), (594, 593, 656, 657), (666, 597, 660, 665), (562, 556, 611, 618), (685, 686, 684, 683), (577, 576, 633, 634), (602, 574, 631, 662), (561, 553, 608, 616), (670, 674, 677, 675), (566, 591, 654, 623), (557, 560, 615, 612), (674, 673, 678, 677), (579, 592, 655, 637), (558, 559, 614, 613), (586, 569, 626, 647), (556, 557, 612, 611), (681, 682, 687, 688), (548, 547, 595, 596), (540, 525, 575, 588), (531, 530, 579, 580), (510, 504, 558, 564), (509, 548, 596, 563), (506, 511, 565, 560), (517, 546, 594, 571), (522, 540, 588, 573), (642, 653, 605, 604), (539, 508, 562, 587), (639, 551, 597, 666), (534, 529, 578, 582), (536, 538, 586, 584), (526, 535, 583, 576), (498, 512, 566, 552), (511, 541, 589, 565), (542, 510, 564, 590), (513, 501, 555, 567), (535, 513, 567, 583), (515, 516, 570, 569), (719, 533, 581, 720), (505, 536, 584, 559), (518, 517, 571, 572), (653, 635, 606, 605), (524, 574, 602, 599), (575, 525, 601, 603), (525, 523, 598, 601), (620, 625, 610, 609), (624, 644, 625, 620), (533, 639, 666, 581), (643, 633, 644, 624), (679, 680, 682, 681), (564, 558, 613, 621), (563, 596, 659, 619), (575, 603, 663, 632), (560, 565, 622, 615), (571, 594, 657, 628), (573, 588, 649, 630), (587, 562, 618, 648), (674, 670, 668, 672), (581, 666, 665, 640), (582, 578, 636, 641), (584, 586, 647, 645), (576, 583, 644, 633), (552, 566, 623, 607), (565, 589, 651, 622), (532, 531, 653, 642), (635, 580, 638, 617), (590, 564, 621, 652), (531, 580, 635, 653), (567, 555, 610, 625), (583, 567, 625, 644), (671, 672, 668, 667), (569, 570, 627, 626), (720, 581, 640, 721), (559, 584, 645, 614), (572, 571, 628, 629), (585, 561, 616, 646), (553, 552, 607, 608), (673, 674, 672, 671), (555, 554, 609, 610), (669, 670, 675, 676), (533, 482, 661, 639), (482, 481, 650, 661), (758, 692, 695, 759), (691, 693, 698, 696), (772, 691, 696, 773), (722, 694, 699, 723), (709, 691, 780, 779), (772, 774, 788, 787), (342, 338, 705, 706), (358, 286, 703, 702), (757, 345, 701, 761), (771, 339, 704, 775), (345, 716, 725, 701), (716, 358, 728, 729), (697, 722, 723, 700), (589, 720, 721, 651), (541, 719, 720, 589), (490, 718, 719, 541), (417, 717, 718, 490), (182, 713, 714, 229), (229, 714, 715, 286), (84, 711, 712, 132), (132, 712, 713, 182), (47, 48, 711, 710), (696, 698, 732, 730), (759, 695, 731, 762), (358, 702, 727, 728), (723, 699, 726, 733), (700, 723, 733, 734), (736, 737, 739, 738), (270, 342, 736, 735), (342, 706, 737, 736), (742, 743, 745, 744), (740, 742, 747, 746), (742, 744, 748, 747), (732, 698, 740, 746), (699, 759, 762, 726), (339, 757, 761, 704), (694, 758, 759, 699), (750, 50, 837, 831), (216, 755, 756, 273), (168, 754, 755, 216), (118, 753, 754, 168), (38, 39, 752, 751), (49, 50, 750, 749), (48, 752, 753, 118), (338, 771, 775, 705), (692, 772, 773, 695), (695, 773, 776, 731), (213, 769, 770, 269), (114, 767, 768, 164), (164, 768, 769, 213), (39, 764, 767, 114), (106, 128, 844, 845), (40, 41, 766, 765), (45, 46, 764, 763), (781, 783, 792, 791), (724, 708, 782, 784), (722, 724, 784, 783), (707, 692, 778, 777), (758, 760, 786, 785), (708, 694, 781, 782), (780, 787, 794, 790), (778, 785, 793, 789), (814, 815, 817, 816), (81, 796, 798, 119), (771, 338, 859, 856), (805, 806, 796, 795), (812, 800, 801, 813), (400, 421, 873, 869), (69, 71, 800, 799), (808, 809, 803, 802), (806, 803, 804, 807), (796, 806, 807, 798), (802, 803, 806, 805), (390, 397, 867, 864), (421, 420, 872, 873), (78, 79, 809, 808), (803, 809, 810, 804), (75, 812, 813, 96), (128, 102, 843, 844), (799, 800, 812, 811), (797, 82, 815, 814), (821, 820, 824, 825), (816, 817, 819, 818), (818, 819, 823, 822), (407, 408, 870, 871), (339, 771, 856, 857), (130, 110, 846, 847), (810, 133, 852, 878), (801, 130, 847, 877), (96, 813, 848, 849), (123, 124, 838, 839), (32, 28, 829, 826), (99, 123, 839, 840), (338, 341, 858, 859), (807, 804, 879, 876), (798, 807, 876, 853), (345, 757, 860, 861), (131, 96, 849, 850), (389, 390, 864, 863), (50, 51, 836, 837), (43, 766, 833, 834), (100, 99, 840, 841), (36, 27, 827, 830), (340, 345, 861, 862), (804, 810, 878, 879), (757, 339, 857, 860), (133, 134, 851, 852), (813, 801, 877, 848), (27, 32, 826, 827), (119, 798, 853, 854), (37, 36, 830, 828), (392, 389, 863, 866)])
_uv = me_cube.uv_layers.new(name='UVMap')
_uv.uv.foreach_set('vector', [0.2238, 0.729, 0.2238, 0.729, 0.2238, 0.729, 0.2238, 0.729, 0.2238, 0.729, 0.2238, 0.729, 0.2238, 0.729, 0.2238, 0.729, 0.2238, 0.729, 0.2238, 0.729, 0.2238, 0.729, 0.2238, 0.729, 0.2238, 0.729, 0.2238, 0.729, 0.2238, 0.729, 0.2238, 0.729, 0.2238, 0.729, 0.2238, 0.729, 0.2238, 0.729, 0.2238, 0.729, 0.2238, 0.729, 0.2238, 0.729, 0.2238, 0.729, 0.2238, 0.729, 0.2238, 0.729, 0.2238, 0.729, 0.2238, 0.729, 0.2238, 0.729, 0.2238, 0.729, 0.2238, 0.729, 0.2238, 0.729, 0.2238, 0.729, 0.2238, 0.729, 0.2238, 0.729, 0.2238, 0.729, 0.2238, 0.729, 0.2238, 0.729, 0.2238, 0.729, 0.2238, 0.729, 0.2238, 0.729, 0.2238, 0.729, 0.2238, 0.729, 0.2238, 0.729, 0.2238, 0.729, 0.2238, 0.729, 0.2238, 0.729, 0.2238, 0.729, 0.2238, 0.729, 0.2238, 0.729, 0.2238, 0.729, 0.2238, 0.729, 0.2238, 0.729, 0.2238, 0.729, 0.2238, 0.729, 0.2238, 0.729, 0.2238, 0.729, 0.2238, 0.729, 0.2238, 0.729, 0.2238, 0.729, 0.2238, 0.729, 0.2238, 0.729, 0.2238, 0.729, 0.2238, 0.729, 0.2238, 0.729, 0.2238, 0.729, 0.2238, 0.729, 0.2238, 0.729, 0.2238, 0.729, 0.2238, 0.729, 0.2238, 0.729, 0.2238, 0.729, 0.2238, 0.729, 0.2238, 0.729, 0.2238, 0.729, 0.2238, 0.729, 0.2238, 0.729, 0.2238, 0.729, 0.2238, 0.729, 0.2238, 0.729, 0.2238, 0.729, 0.2238, 0.729, 0.2238, 0.729, 0.2238, 0.729, 0.2238, 0.729, 0.2238, 0.729, 0.2238, 0.729, 0.2238, 0.729, 0.2238, 0.729, 0.2238, 0.729, 0.2238, 0.729, 0.2238, 0.729, 0.2238, 0.729, 0.2238, 0.729, 0.2238, 0.729, 0.2238, 0.729, 0.2238, 0.729, 0.2238, 0.729, 0.2238, 0.729, 0.2238, 0.729, 0.2238, 0.729, 0.2238, 0.729, 0.2238, 0.729, 0.2238, 0.729, 0.2238, 0.729, 0.2238, 0.729, 0.2238, 0.729, 0.2238, 0.729, 0.2238, 0.729, 0.2238, 0.729, 0.2238, 0.729, 0.2238, 0.729, 0.2238, 0.729, 0.2238, 0.729, 0.2238, 0.729, 0.2238, 0.729, 0.2238, 0.729, 0.2638, 0.2139, 0.2638, 0.2139, 0.2638, 0.2139, 0.2638, 0.2139, 0.2238, 0.729, 0.2238, 0.729, 0.2238, 0.729, 0.2238, 0.729, 0.2238, 0.729, 0.2238, 0.729, 0.2238, 0.729, 0.2238, 0.729, 0.2638, 0.2139, 0.2638, 0.2139, 0.2638, 0.2139, 0.2638, 0.2139, 0.2238, 0.729, 0.2238, 0.729, 0.2238, 0.729, 0.2238, 0.729, 0.2238, 0.729, 0.2238, 0.729, 0.2238, 0.729, 0.2238, 0.729, 0.2238, 0.729, 0.2238, 0.729, 0.2238, 0.729, 0.2238, 0.729, 0.2238, 0.729, 0.2238, 0.729, 0.2238, 0.729, 0.2238, 0.729, 0.2238, 0.729, 0.2238, 0.729, 0.2238, 0.729, 0.2238, 0.729, 0.2238, 0.729, 0.2238, 0.729, 0.2238, 0.729, 0.2238, 0.729, 0.2238, 0.729, 0.2238, 0.729, 0.2238, 0.729, 0.2238, 0.729, 0.2238, 0.729, 0.2238, 0.729, 0.2238, 0.729, 0.2238, 0.729, 0.2238, 0.729, 0.2238, 0.729, 0.2238, 0.729, 0.2238, 0.729, 0.2238, 0.729, 0.2238, 0.729, 0.2238, 0.729, 0.2238, 0.729, 0.2238, 0.729, 0.2238, 0.729, 0.2238, 0.729, 0.2238, 0.729, 0.2238, 0.729, 0.2238, 0.729, 0.2238, 0.729, 0.2238, 0.729, 0.2238, 0.729, 0.2238, 0.729, 0.2238, 0.729, 0.2238, 0.729, 0.2238, 0.729, 0.2238, 0.729, 0.2238, 0.729, 0.2238, 0.729, 0.2238, 0.729, 0.2238, 0.729, 0.2238, 0.729, 0.2238, 0.729, 0.2238, 0.729, 0.2238, 0.729, 0.2238, 0.729, 0.2238, 0.729, 0.2238, 0.729, 0.2238, 0.729, 0.2238, 0.729, 0.2238, 0.729, 0.2238, 0.729, 0.2238, 0.729, 0.2238, 0.729, 0.2238, 0.729, 0.2238, 0.729, 0.2238, 0.729, 0.2238, 0.729, 0.2238, 0.729, 0.2238, 0.729, 0.2238, 0.729, 0.2238, 0.729, 0.2238, 0.729, 0.2238, 0.729, 0.2238, 0.729, 0.2238, 0.729, 0.2238, 0.729, 0.2238, 0.729, 0.2238, 0.729, 0.2238, 0.729, 0.2238, 0.729, 0.2238, 0.729, 0.2238, 0.729, 0.2238, 0.729, 0.2238, 0.729, 0.2238, 0.729, 0.2238, 0.729, 0.2238, 0.729, 0.2238, 0.729, 0.2238, 0.729, 0.2238, 0.729, 0.2238, 0.729, 0.2238, 0.729, 0.2238, 0.729, 0.2238, 0.729, 0.2238, 0.729, 0.2238, 0.729, 0.2238, 0.729, 0.2238, 0.729, 0.2238, 0.729, 0.2238, 0.729, 0.2238, 0.729, 0.2238, 0.729, 0.2238, 0.729, 0.2238, 0.729, 0.2238, 0.729, 0.2238, 0.729, 0.2238, 0.729, 0.2238, 0.729, 0.2238, 0.729, 0.2238, 0.729, 0.2238, 0.729, 0.2238, 0.729, 0.2238, 0.729, 0.2238, 0.729, 0.2238, 0.729, 0.2238, 0.729, 0.2238, 0.729, 0.2238, 0.729, 0.2238, 0.729, 0.2238, 0.729, 0.2638, 0.2139, 0.2638, 0.2139, 0.2638, 0.2139, 0.2638, 0.2139, 0.2238, 0.729, 0.2238, 0.729, 0.2238, 0.729, 0.2238, 0.729, 0.2638, 0.2139, 0.2638, 0.2139, 0.2638, 0.2139, 0.2638, 0.2139, 0.2238, 0.729, 0.2238, 0.729, 0.2238, 0.729, 0.2238, 0.729, 0.2238, 0.729, 0.2238, 0.729, 0.2238, 0.729, 0.2238, 0.729, 0.2638, 0.2139, 0.2638, 0.2139, 0.2638, 0.2139, 0.2638, 0.2139, 0.2238, 0.729, 0.2238, 0.729, 0.2238, 0.729, 0.2238, 0.729, 0.2238, 0.729, 0.2238, 0.729, 0.2238, 0.729, 0.2238, 0.729, 0.2638, 0.2139, 0.2638, 0.2139, 0.2638, 0.2139, 0.2638, 0.2139, 0.2638, 0.2139, 0.2638, 0.2139, 0.2638, 0.2139, 0.2638, 0.2139, 0.2238, 0.729, 0.2238, 0.729, 0.2238, 0.729, 0.2238, 0.729, 0.2238, 0.729, 0.2238, 0.729, 0.2238, 0.729, 0.2238, 0.729, 0.2238, 0.729, 0.2238, 0.729, 0.2238, 0.729, 0.2238, 0.729, 0.2238, 0.729, 0.2238, 0.729, 0.2238, 0.729, 0.2238, 0.729, 0.2638, 0.2139, 0.2638, 0.2139, 0.2638, 0.2139, 0.2638, 0.2139, 0.2238, 0.729, 0.2238, 0.729, 0.2238, 0.729, 0.2238, 0.729, 0.2238, 0.729, 0.2238, 0.729, 0.2238, 0.729, 0.2238, 0.729, 0.2238, 0.729, 0.2238, 0.729, 0.2238, 0.729, 0.2238, 0.729, 0.2238, 0.729, 0.2238, 0.729, 0.2238, 0.729, 0.2238, 0.729, 0.2238, 0.729, 0.2238, 0.729, 0.2238, 0.729, 0.2238, 0.729, 0.2638, 0.2139, 0.2638, 0.2139, 0.2638, 0.2139, 0.2638, 0.2139, 0.2238, 0.729, 0.2238, 0.729, 0.2238, 0.729, 0.2238, 0.729, 0.2238, 0.729, 0.2238, 0.729, 0.2238, 0.729, 0.2238, 0.729, 0.2238, 0.729, 0.2238, 0.729, 0.2238, 0.729, 0.2238, 0.729, 0.2238, 0.729, 0.2238, 0.729, 0.2238, 0.729, 0.2238, 0.729, 0.2238, 0.729, 0.2238, 0.729, 0.2238, 0.729, 0.2238, 0.729, 0.2238, 0.729, 0.2238, 0.729, 0.2238, 0.729, 0.2238, 0.729, 0.2638, 0.2139, 0.2638, 0.2139, 0.2638, 0.2139, 0.2638, 0.2139, 0.2238, 0.729, 0.2238, 0.729, 0.2238, 0.729, 0.2238, 0.729, 0.2238, 0.729, 0.2238, 0.729, 0.2238, 0.729, 0.2238, 0.729, 0.2238, 0.729, 0.2238, 0.729, 0.2238, 0.729, 0.2238, 0.729, 0.2238, 0.729, 0.2238, 0.729, 0.2238, 0.729, 0.2238, 0.729, 0.2238, 0.729, 0.2238, 0.729, 0.2238, 0.729, 0.2238, 0.729, 0.2238, 0.729, 0.2238, 0.729, 0.2238, 0.729, 0.2238, 0.729, 0.2638, 0.2139, 0.2638, 0.2139, 0.2638, 0.2139, 0.2638, 0.2139, 0.2238, 0.729, 0.2238, 0.729, 0.2238, 0.729, 0.2238, 0.729, 0.2238, 0.729, 0.2238, 0.729, 0.2238, 0.729, 0.2238, 0.729, 0.2238, 0.729, 0.2238, 0.729, 0.2238, 0.729, 0.2238, 0.729, 0.2238, 0.729, 0.2238, 0.729, 0.2238, 0.729, 0.2238, 0.729, 0.2238, 0.729, 0.2238, 0.729, 0.2238, 0.729, 0.2238, 0.729, 0.2238, 0.729, 0.2238, 0.729, 0.2238, 0.729, 0.2238, 0.729, 0.2238, 0.729, 0.2238, 0.729, 0.2238, 0.729, 0.2238, 0.729, 0.2638, 0.2139, 0.2638, 0.2139, 0.2638, 0.2139, 0.2638, 0.2139, 0.2238, 0.729, 0.2238, 0.729, 0.2238, 0.729, 0.2238, 0.729, 0.2238, 0.729, 0.2238, 0.729, 0.2238, 0.729, 0.2238, 0.729, 0.2638, 0.2139, 0.2638, 0.2139, 0.2638, 0.2139, 0.2638, 0.2139, 0.2238, 0.729, 0.2238, 0.729, 0.2238, 0.729, 0.2238, 0.729, 0.2238, 0.729, 0.2238, 0.729, 0.2238, 0.729, 0.2238, 0.729, 0.2638, 0.2139, 0.2638, 0.2139, 0.2638, 0.2139, 0.2638, 0.2139, 0.2238, 0.729, 0.2238, 0.729, 0.2238, 0.729, 0.2238, 0.729, 0.2238, 0.729, 0.2238, 0.729, 0.2238, 0.729, 0.2238, 0.729, 0.2238, 0.729, 0.2238, 0.729, 0.2238, 0.729, 0.2238, 0.729, 0.2238, 0.729, 0.2238, 0.729, 0.2238, 0.729, 0.2238, 0.729, 0.2638, 0.2139, 0.2638, 0.2139, 0.2638, 0.2139, 0.2638, 0.2139, 0.2238, 0.729, 0.2238, 0.729, 0.2238, 0.729, 0.2238, 0.729, 0.2238, 0.729, 0.2238, 0.729, 0.2238, 0.729, 0.2238, 0.729, 0.2238, 0.729, 0.2238, 0.729, 0.2238, 0.729, 0.2238, 0.729, 0.2238, 0.729, 0.2238, 0.729, 0.2238, 0.729, 0.2238, 0.729, 0.2238, 0.729, 0.2238, 0.729, 0.2238, 0.729, 0.2238, 0.729, 0.2638, 0.2139, 0.2638, 0.2139, 0.2638, 0.2139, 0.2638, 0.2139, 0.2238, 0.729, 0.2238, 0.729, 0.2238, 0.729, 0.2238, 0.729, 0.2238, 0.729, 0.2238, 0.729, 0.2238, 0.729, 0.2238, 0.729, 0.2638, 0.2139, 0.2638, 0.2139, 0.2638, 0.2139, 0.2638, 0.2139, 0.2238, 0.729, 0.2238, 0.729, 0.2238, 0.729, 0.2238, 0.729, 0.2238, 0.729, 0.2238, 0.729, 0.2238, 0.729, 0.2238, 0.729, 0.2238, 0.729, 0.2238, 0.729, 0.2238, 0.729, 0.2238, 0.729, 0.2638, 0.2139, 0.2638, 0.2139, 0.2638, 0.2139, 0.2638, 0.2139, 0.2238, 0.729, 0.2238, 0.729, 0.2238, 0.729, 0.2238, 0.729, 0.2238, 0.729, 0.2238, 0.729, 0.2238, 0.729, 0.2238, 0.729, 0.2238, 0.729, 0.2238, 0.729, 0.2238, 0.729, 0.2238, 0.729, 0.2238, 0.729, 0.2238, 0.729, 0.2238, 0.729, 0.2238, 0.729, 0.2238, 0.729, 0.2238, 0.729, 0.2238, 0.729, 0.2238, 0.729, 0.2638, 0.2139, 0.2638, 0.2139, 0.2638, 0.2139, 0.2638, 0.2139, 0.2638, 0.2139, 0.2638, 0.2139, 0.2638, 0.2139, 0.2638, 0.2139, 0.2238, 0.729, 0.2238, 0.729, 0.2238, 0.729, 0.2238, 0.729, 0.2238, 0.729, 0.2238, 0.729, 0.2238, 0.729, 0.2238, 0.729, 0.2238, 0.729, 0.2238, 0.729, 0.2238, 0.729, 0.2238, 0.729, 0.2238, 0.729, 0.2238, 0.729, 0.2238, 0.729, 0.2238, 0.729, 0.2638, 0.2139, 0.2638, 0.2139, 0.2638, 0.2139, 0.2638, 0.2139, 0.2238, 0.729, 0.2238, 0.729, 0.2238, 0.729, 0.2238, 0.729, 0.2238, 0.729, 0.2238, 0.729, 0.2238, 0.729, 0.2238, 0.729, 0.2238, 0.729, 0.2238, 0.729, 0.2238, 0.729, 0.2238, 0.729, 0.2238, 0.729, 0.2238, 0.729, 0.2238, 0.729, 0.2238, 0.729, 0.2238, 0.729, 0.2238, 0.729, 0.2238, 0.729, 0.2238, 0.729, 0.2238, 0.729, 0.2238, 0.729, 0.2238, 0.729, 0.2238, 0.729, 0.2238, 0.729, 0.2238, 0.729, 0.2238, 0.729, 0.2238, 0.729, 0.2238, 0.729, 0.2238, 0.729, 0.2238, 0.729, 0.2238, 0.729, 0.2238, 0.729, 0.2238, 0.729, 0.2238, 0.729, 0.2238, 0.729, 0.2238, 0.729, 0.2238, 0.729, 0.2238, 0.729, 0.2238, 0.729, 0.2238, 0.729, 0.2238, 0.729, 0.2238, 0.729, 0.2238, 0.729, 0.2238, 0.729, 0.2238, 0.729, 0.2238, 0.729, 0.2238, 0.729, 0.2238, 0.729, 0.2238, 0.729, 0.2238, 0.729, 0.2238, 0.729, 0.2238, 0.729, 0.2238, 0.729, 0.2238, 0.729, 0.2238, 0.729, 0.2238, 0.729, 0.2238, 0.729, 0.2238, 0.729, 0.2238, 0.729, 0.2238, 0.729, 0.2238, 0.729, 0.2238, 0.729, 0.2238, 0.729, 0.2238, 0.729, 0.2238, 0.729, 0.2238, 0.729, 0.2238, 0.729, 0.2638, 0.2139, 0.2638, 0.2139, 0.2638, 0.2139, 0.2638, 0.2139, 0.2238, 0.729, 0.2238, 0.729, 0.2238, 0.729, 0.2238, 0.729, 0.2238, 0.729, 0.2238, 0.729, 0.2238, 0.729, 0.2238, 0.729, 0.2238, 0.729, 0.2238, 0.729, 0.2238, 0.729, 0.2238, 0.729, 0.2238, 0.729, 0.2238, 0.729, 0.2238, 0.729, 0.2238, 0.729, 0.2238, 0.729, 0.2238, 0.729, 0.2238, 0.729, 0.2238, 0.729, 0.2638, 0.2139, 0.2638, 0.2139, 0.2638, 0.2139, 0.2638, 0.2139, 0.2238, 0.729, 0.2238, 0.729, 0.2238, 0.729, 0.2238, 0.729, 0.2238, 0.729, 0.2238, 0.729, 0.2238, 0.729, 0.2238, 0.729, 0.2238, 0.729, 0.2238, 0.729, 0.2238, 0.729, 0.2238, 0.729, 0.2238, 0.729, 0.2238, 0.729, 0.2238, 0.729, 0.2238, 0.729, 0.2238, 0.729, 0.2238, 0.729, 0.2238, 0.729, 0.2238, 0.729, 0.2238, 0.729, 0.2238, 0.729, 0.2238, 0.729, 0.2238, 0.729, 0.2638, 0.2139, 0.2638, 0.2139, 0.2638, 0.2139, 0.2638, 0.2139, 0.2238, 0.729, 0.2238, 0.729, 0.2238, 0.729, 0.2238, 0.729, 0.2238, 0.729, 0.2238, 0.729, 0.2238, 0.729, 0.2238, 0.729, 0.2238, 0.729, 0.2238, 0.729, 0.2238, 0.729, 0.2238, 0.729, 0.2238, 0.729, 0.2238, 0.729, 0.2238, 0.729, 0.2238, 0.729, 0.2238, 0.729, 0.2238, 0.729, 0.2238, 0.729, 0.2238, 0.729, 0.2238, 0.729, 0.2238, 0.729, 0.2238, 0.729, 0.2238, 0.729, 0.2238, 0.729, 0.2238, 0.729, 0.2238, 0.729, 0.2238, 0.729, 0.2638, 0.2139, 0.2638, 0.2139, 0.2638, 0.2139, 0.2638, 0.2139, 0.2638, 0.2139, 0.2638, 0.2139, 0.2638, 0.2139, 0.2638, 0.2139, 0.2238, 0.729, 0.2238, 0.729, 0.2238, 0.729, 0.2238, 0.729, 0.2238, 0.729, 0.2238, 0.729, 0.2238, 0.729, 0.2238, 0.729, 0.2238, 0.729, 0.2238, 0.729, 0.2238, 0.729, 0.2238, 0.729, 0.2238, 0.729, 0.2238, 0.729, 0.2238, 0.729, 0.2238, 0.729, 0.2238, 0.729, 0.2238, 0.729, 0.2238, 0.729, 0.2238, 0.729, 0.2238, 0.729, 0.2238, 0.729, 0.2238, 0.729, 0.2238, 0.729, 0.2638, 0.2139, 0.2638, 0.2139, 0.2638, 0.2139, 0.2638, 0.2139, 0.2638, 0.2139, 0.2638, 0.2139, 0.2638, 0.2139, 0.2638, 0.2139, 0.2238, 0.729, 0.2238, 0.729, 0.2238, 0.729, 0.2238, 0.729, 0.2238, 0.729, 0.2238, 0.729, 0.2238, 0.729, 0.2238, 0.729, 0.2238, 0.729, 0.2238, 0.729, 0.2238, 0.729, 0.2238, 0.729, 0.2238, 0.729, 0.2238, 0.729, 0.2238, 0.729, 0.2238, 0.729, 0.2238, 0.729, 0.2238, 0.729, 0.2238, 0.729, 0.2238, 0.729, 0.2238, 0.729, 0.2238, 0.729, 0.2238, 0.729, 0.2238, 0.729, 0.2238, 0.729, 0.2238, 0.729, 0.2238, 0.729, 0.2238, 0.729, 0.2238, 0.729, 0.2238, 0.729, 0.2238, 0.729, 0.2238, 0.729, 0.2238, 0.729, 0.2238, 0.729, 0.2238, 0.729, 0.2238, 0.729, 0.2238, 0.729, 0.2238, 0.729, 0.2238, 0.729, 0.2238, 0.729, 0.2238, 0.729, 0.2238, 0.729, 0.2238, 0.729, 0.2238, 0.729, 0.2238, 0.729, 0.2238, 0.729, 0.2238, 0.729, 0.2238, 0.729, 0.2238, 0.729, 0.2238, 0.729, 0.2238, 0.729, 0.2238, 0.729, 0.2238, 0.729, 0.2238, 0.729, 0.2238, 0.729, 0.2238, 0.729, 0.2238, 0.729, 0.2238, 0.729, 0.2238, 0.729, 0.2238, 0.729, 0.2238, 0.729, 0.2238, 0.729, 0.2238, 0.729, 0.2238, 0.729, 0.2238, 0.729, 0.2238, 0.729, 0.2238, 0.729, 0.2238, 0.729, 0.2238, 0.729, 0.2238, 0.729, 0.2238, 0.729, 0.2238, 0.729, 0.2238, 0.729, 0.2238, 0.729, 0.2238, 0.729, 0.2238, 0.729, 0.2238, 0.729, 0.2238, 0.729, 0.2238, 0.729, 0.2238, 0.729, 0.2638, 0.2139, 0.2638, 0.2139, 0.2638, 0.2139, 0.2638, 0.2139, 0.2238, 0.729, 0.2238, 0.729, 0.2238, 0.729, 0.2238, 0.729, 0.2238, 0.729, 0.2238, 0.729, 0.2238, 0.729, 0.2238, 0.729, 0.2238, 0.729, 0.2238, 0.729, 0.2238, 0.729, 0.2238, 0.729, 0.2238, 0.729, 0.2238, 0.729, 0.2238, 0.729, 0.2238, 0.729, 0.2238, 0.729, 0.2238, 0.729, 0.2238, 0.729, 0.2238, 0.729, 0.2238, 0.729, 0.2238, 0.729, 0.2238, 0.729, 0.2238, 0.729, 0.2238, 0.729, 0.2238, 0.729, 0.2238, 0.729, 0.2238, 0.729, 0.2238, 0.729, 0.2238, 0.729, 0.2238, 0.729, 0.2238, 0.729, 0.2238, 0.729, 0.2238, 0.729, 0.2238, 0.729, 0.2238, 0.729, 0.2238, 0.729, 0.2238, 0.729, 0.2238, 0.729, 0.2238, 0.729, 0.2238, 0.729, 0.2238, 0.729, 0.2238, 0.729, 0.2238, 0.729, 0.2238, 0.729, 0.2238, 0.729, 0.2238, 0.729, 0.2238, 0.729, 0.2238, 0.729, 0.2238, 0.729, 0.2238, 0.729, 0.2238, 0.729, 0.2238, 0.729, 0.2238, 0.729, 0.2238, 0.729, 0.2238, 0.729, 0.2238, 0.729, 0.2238, 0.729, 0.2238, 0.729, 0.2238, 0.729, 0.2238, 0.729, 0.2238, 0.729, 0.2238, 0.729, 0.2238, 0.729, 0.2238, 0.729, 0.2238, 0.729, 0.2238, 0.729, 0.2238, 0.729, 0.2238, 0.729, 0.2238, 0.729, 0.2238, 0.729, 0.2238, 0.729, 0.2238, 0.729, 0.2238, 0.729, 0.2238, 0.729, 0.2238, 0.729, 0.2238, 0.729, 0.2238, 0.729, 0.2238, 0.729, 0.2238, 0.729, 0.2238, 0.729, 0.2238, 0.729, 0.2238, 0.729, 0.2238, 0.729, 0.2238, 0.729, 0.2238, 0.729, 0.2238, 0.729, 0.2238, 0.729, 0.2238, 0.729, 0.2238, 0.729, 0.2238, 0.729, 0.2238, 0.729, 0.2238, 0.729, 0.2238, 0.729, 0.2238, 0.729, 0.2238, 0.729, 0.2638, 0.2139, 0.2638, 0.2139, 0.2638, 0.2139, 0.2638, 0.2139, 0.2238, 0.729, 0.2238, 0.729, 0.2238, 0.729, 0.2238, 0.729, 0.2638, 0.2139, 0.2638, 0.2139, 0.2638, 0.2139, 0.2638, 0.2139, 0.2238, 0.729, 0.2238, 0.729, 0.2238, 0.729, 0.2238, 0.729, 0.2238, 0.729, 0.2238, 0.729, 0.2238, 0.729, 0.2238, 0.729, 0.2638, 0.2139, 0.2638, 0.2139, 0.2638, 0.2139, 0.2638, 0.2139, 0.2238, 0.729, 0.2238, 0.729, 0.2238, 0.729, 0.2238, 0.729, 0.2238, 0.729, 0.2238, 0.729, 0.2238, 0.729, 0.2238, 0.729, 0.2238, 0.729, 0.2238, 0.729, 0.2238, 0.729, 0.2238, 0.729, 0.2238, 0.729, 0.2238, 0.729, 0.2238, 0.729, 0.2238, 0.729, 0.2238, 0.729, 0.2238, 0.729, 0.2238, 0.729, 0.2238, 0.729, 0.2238, 0.729, 0.2238, 0.729, 0.2238, 0.729, 0.2238, 0.729, 0.2638, 0.2139, 0.2638, 0.2139, 0.2638, 0.2139, 0.2638, 0.2139, 0.2238, 0.729, 0.2238, 0.729, 0.2238, 0.729, 0.2238, 0.729, 0.2638, 0.2139, 0.2638, 0.2139, 0.2638, 0.2139, 0.2638, 0.2139, 0.2238, 0.729, 0.2238, 0.729, 0.2238, 0.729, 0.2238, 0.729, 0.2238, 0.729, 0.2238, 0.729, 0.2238, 0.729, 0.2238, 0.729, 0.2238, 0.729, 0.2238, 0.729, 0.2238, 0.729, 0.2238, 0.729, 0.2238, 0.729, 0.2238, 0.729, 0.2238, 0.729, 0.2238, 0.729, 0.2238, 0.729, 0.2238, 0.729, 0.2238, 0.729, 0.2238, 0.729, 0.2238, 0.729, 0.2238, 0.729, 0.2238, 0.729, 0.2238, 0.729, 0.2238, 0.729, 0.2238, 0.729, 0.2238, 0.729, 0.2238, 0.729, 0.2238, 0.729, 0.2238, 0.729, 0.2238, 0.729, 0.2238, 0.729, 0.2238, 0.729, 0.2238, 0.729, 0.2238, 0.729, 0.2238, 0.729, 0.2238, 0.729, 0.2238, 0.729, 0.2238, 0.729, 0.2238, 0.729, 0.2238, 0.729, 0.2238, 0.729, 0.2238, 0.729, 0.2238, 0.729, 0.2238, 0.729, 0.2238, 0.729, 0.2238, 0.729, 0.2238, 0.729, 0.2238, 0.729, 0.2238, 0.729, 0.2238, 0.729, 0.2238, 0.729, 0.2238, 0.729, 0.2238, 0.729, 0.2238, 0.729, 0.2238, 0.729, 0.2238, 0.729, 0.2238, 0.729, 0.2238, 0.729, 0.2238, 0.729, 0.2238, 0.729, 0.2238, 0.729, 0.2238, 0.729, 0.2238, 0.729, 0.2238, 0.729, 0.2238, 0.729, 0.2238, 0.729, 0.2238, 0.729, 0.2238, 0.729, 0.2238, 0.729, 0.2238, 0.729, 0.2238, 0.729, 0.2238, 0.729, 0.2238, 0.729, 0.2238, 0.729, 0.2238, 0.729, 0.2238, 0.729, 0.2238, 0.729, 0.2238, 0.729, 0.2238, 0.729, 0.2238, 0.729, 0.2238, 0.729, 0.2238, 0.729, 0.2238, 0.729, 0.2238, 0.729, 0.2238, 0.729, 0.2238, 0.729, 0.2238, 0.729, 0.2238, 0.729, 0.2238, 0.729, 0.2238, 0.729, 0.2238, 0.729, 0.2238, 0.729, 0.2238, 0.729, 0.2238, 0.729, 0.2238, 0.729, 0.2238, 0.729, 0.2238, 0.729, 0.2238, 0.729, 0.2238, 0.729, 0.2238, 0.729, 0.2238, 0.729, 0.2238, 0.729, 0.2238, 0.729, 0.2238, 0.729, 0.2238, 0.729, 0.2238, 0.729, 0.2238, 0.729, 0.2238, 0.729, 0.2238, 0.729, 0.2238, 0.729, 0.2238, 0.729, 0.2238, 0.729, 0.2238, 0.729, 0.2238, 0.729, 0.2238, 0.729, 0.2238, 0.729, 0.2238, 0.729, 0.2238, 0.729, 0.2238, 0.729, 0.2238, 0.729, 0.2238, 0.729, 0.2238, 0.729, 0.2238, 0.729, 0.2238, 0.729, 0.2238, 0.729, 0.2238, 0.729, 0.2238, 0.729, 0.2238, 0.729, 0.2238, 0.729, 0.2238, 0.729, 0.2238, 0.729, 0.2238, 0.729, 0.2238, 0.729, 0.2238, 0.729, 0.2238, 0.729, 0.2238, 0.729, 0.2238, 0.729, 0.2238, 0.729, 0.2238, 0.729, 0.2238, 0.729, 0.2238, 0.729, 0.2238, 0.729, 0.2238, 0.729, 0.2238, 0.729, 0.2238, 0.729, 0.2238, 0.729, 0.2238, 0.729, 0.2238, 0.729, 0.2238, 0.729, 0.2238, 0.729, 0.2238, 0.729, 0.2238, 0.729, 0.2238, 0.729, 0.2238, 0.729, 0.2238, 0.729, 0.2238, 0.729, 0.2238, 0.729, 0.2238, 0.729, 0.2238, 0.729, 0.2238, 0.729, 0.2238, 0.729, 0.2238, 0.729, 0.2238, 0.729, 0.2238, 0.729, 0.2238, 0.729, 0.2238, 0.729, 0.2238, 0.729, 0.2238, 0.729, 0.2238, 0.729, 0.2238, 0.729, 0.2238, 0.729, 0.2238, 0.729, 0.2238, 0.729, 0.2238, 0.729, 0.2238, 0.729, 0.2238, 0.729, 0.2238, 0.729, 0.2238, 0.729, 0.2238, 0.729, 0.2638, 0.2139, 0.2638, 0.2139, 0.2638, 0.2139, 0.2638, 0.2139, 0.2238, 0.729, 0.2238, 0.729, 0.2238, 0.729, 0.2238, 0.729, 0.2238, 0.729, 0.2238, 0.729, 0.2238, 0.729, 0.2238, 0.729, 0.2238, 0.729, 0.2238, 0.729, 0.2238, 0.729, 0.2238, 0.729, 0.2238, 0.729, 0.2238, 0.729, 0.2238, 0.729, 0.2238, 0.729, 0.2238, 0.729, 0.2238, 0.729, 0.2238, 0.729, 0.2238, 0.729, 0.2238, 0.729, 0.2238, 0.729, 0.2238, 0.729, 0.2238, 0.729, 0.2638, 0.2139, 0.2638, 0.2139, 0.2638, 0.2139, 0.2638, 0.2139, 0.0, 0.0, 0.0, 0.0, 0.0, 0.0, 0.0, 0.0, 0.2238, 0.729, 0.2238, 0.729, 0.2238, 0.729, 0.2238, 0.729, 0.2238, 0.729, 0.2238, 0.729, 0.2238, 0.729, 0.2238, 0.729, 0.2238, 0.729, 0.2238, 0.729, 0.2238, 0.729, 0.2238, 0.729, 0.2238, 0.729, 0.2238, 0.729, 0.2238, 0.729, 0.2238, 0.729, 0.2238, 0.729, 0.2238, 0.729, 0.2238, 0.729, 0.2238, 0.729, 0.2238, 0.729, 0.2238, 0.729, 0.2238, 0.729, 0.2238, 0.729, 0.2238, 0.729, 0.2238, 0.729, 0.2238, 0.729, 0.2238, 0.729, 0.2238, 0.729, 0.2238, 0.729, 0.2238, 0.729, 0.2238, 0.729, 0.2238, 0.729, 0.2238, 0.729, 0.2238, 0.729, 0.2238, 0.729, 0.2238, 0.729, 0.2238, 0.729, 0.2238, 0.729, 0.2238, 0.729, 0.2238, 0.729, 0.2238, 0.729, 0.2238, 0.729, 0.2238, 0.729, 0.2238, 0.729, 0.2238, 0.729, 0.2238, 0.729, 0.2238, 0.729, 0.2238, 0.729, 0.2238, 0.729, 0.2238, 0.729, 0.2238, 0.729, 0.2238, 0.729, 0.2238, 0.729, 0.2238, 0.729, 0.2238, 0.729, 0.2238, 0.729, 0.2238, 0.729, 0.2238, 0.729, 0.2238, 0.729, 0.2238, 0.729, 0.2238, 0.729, 0.2238, 0.729, 0.2238, 0.729, 0.2238, 0.729, 0.2238, 0.729, 0.2238, 0.729, 0.2238, 0.729, 0.2238, 0.729, 0.2238, 0.729, 0.2238, 0.729, 0.2238, 0.729, 0.2238, 0.729, 0.2238, 0.729, 0.2238, 0.729, 0.2238, 0.729, 0.2238, 0.729, 0.2238, 0.729, 0.2238, 0.729, 0.2238, 0.729, 0.2238, 0.729, 0.2238, 0.729, 0.2238, 0.729, 0.2238, 0.729, 0.2238, 0.729, 0.2238, 0.729, 0.2238, 0.729, 0.2238, 0.729, 0.2238, 0.729, 0.2238, 0.729, 0.2238, 0.729, 0.2238, 0.729, 0.2238, 0.729, 0.2238, 0.729, 0.2238, 0.729, 0.2238, 0.729, 0.2238, 0.729, 0.2238, 0.729, 0.2238, 0.729, 0.2238, 0.729, 0.2238, 0.729, 0.2238, 0.729, 0.2238, 0.729, 0.2238, 0.729, 0.2638, 0.2139, 0.2638, 0.2139, 0.2638, 0.2139, 0.2638, 0.2139, 0.2238, 0.729, 0.2238, 0.729, 0.2238, 0.729, 0.2238, 0.729, 0.2238, 0.729, 0.2238, 0.729, 0.2238, 0.729, 0.2238, 0.729, 0.2238, 0.729, 0.2238, 0.729, 0.2238, 0.729, 0.2238, 0.729, 0.2238, 0.729, 0.2238, 0.729, 0.2238, 0.729, 0.2238, 0.729, 0.2238, 0.729, 0.2238, 0.729, 0.2238, 0.729, 0.2238, 0.729, 0.2238, 0.729, 0.2238, 0.729, 0.2238, 0.729, 0.2238, 0.729, 0.2238, 0.729, 0.2238, 0.729, 0.2238, 0.729, 0.2238, 0.729, 0.2238, 0.729, 0.2238, 0.729, 0.2238, 0.729, 0.2238, 0.729, 0.2238, 0.729, 0.2238, 0.729, 0.2238, 0.729, 0.2238, 0.729, 0.2638, 0.2139, 0.2638, 0.2139, 0.2638, 0.2139, 0.2638, 0.2139, 0.2238, 0.729, 0.2238, 0.729, 0.2238, 0.729, 0.2238, 0.729, 0.2238, 0.729, 0.2238, 0.729, 0.2238, 0.729, 0.2238, 0.729, 0.2238, 0.729, 0.2238, 0.729, 0.2238, 0.729, 0.2238, 0.729, 0.2238, 0.729, 0.2238, 0.729, 0.2238, 0.729, 0.2238, 0.729, 0.2638, 0.2139, 0.2638, 0.2139, 0.2638, 0.2139, 0.2638, 0.2139, 0.2238, 0.729, 0.2238, 0.729, 0.2238, 0.729, 0.2238, 0.729, 0.2238, 0.729, 0.2238, 0.729, 0.2238, 0.729, 0.2238, 0.729, 0.2238, 0.729, 0.2238, 0.729, 0.2238, 0.729, 0.2238, 0.729, 0.2238, 0.729, 0.2238, 0.729, 0.2238, 0.729, 0.2238, 0.729, 0.2238, 0.729, 0.2238, 0.729, 0.2238, 0.729, 0.2238, 0.729, 0.2238, 0.729, 0.2238, 0.729, 0.2238, 0.729, 0.2238, 0.729, 0.2238, 0.729, 0.2238, 0.729, 0.2238, 0.729, 0.2238, 0.729, 0.2238, 0.729, 0.2238, 0.729, 0.2238, 0.729, 0.2238, 0.729, 0.2238, 0.729, 0.2238, 0.729, 0.2238, 0.729, 0.2238, 0.729, 0.2638, 0.2139, 0.2638, 0.2139, 0.2638, 0.2139, 0.2638, 0.2139, 0.2238, 0.729, 0.2238, 0.729, 0.2238, 0.729, 0.2238, 0.729, 0.2238, 0.729, 0.2238, 0.729, 0.2238, 0.729, 0.2238, 0.729, 0.2238, 0.729, 0.2238, 0.729, 0.2238, 0.729, 0.2238, 0.729, 0.2238, 0.729, 0.2238, 0.729, 0.2238, 0.729, 0.2238, 0.729, 0.2238, 0.729, 0.2238, 0.729, 0.2238, 0.729, 0.2238, 0.729, 0.2238, 0.729, 0.2238, 0.729, 0.2238, 0.729, 0.2238, 0.729, 0.2238, 0.729, 0.2238, 0.729, 0.2238, 0.729, 0.2238, 0.729, 0.2238, 0.729, 0.2238, 0.729, 0.2238, 0.729, 0.2238, 0.729, 0.2238, 0.729, 0.2238, 0.729, 0.2238, 0.729, 0.2238, 0.729, 0.2238, 0.729, 0.2238, 0.729, 0.2238, 0.729, 0.2238, 0.729, 0.2238, 0.729, 0.2238, 0.729, 0.2238, 0.729, 0.2238, 0.729, 0.2238, 0.729, 0.2238, 0.729, 0.2238, 0.729, 0.2238, 0.729, 0.2238, 0.729, 0.2238, 0.729, 0.2238, 0.729, 0.2238, 0.729, 0.2238, 0.729, 0.2238, 0.729, 0.2238, 0.729, 0.2238, 0.729, 0.2238, 0.729, 0.2238, 0.729, 0.2238, 0.729, 0.2238, 0.729, 0.2238, 0.729, 0.2238, 0.729, 0.2238, 0.729, 0.2238, 0.729, 0.2238, 0.729, 0.2238, 0.729, 0.2238, 0.729, 0.2238, 0.729, 0.2638, 0.2139, 0.2638, 0.2139, 0.2638, 0.2139, 0.2638, 0.2139, 0.2238, 0.729, 0.2238, 0.729, 0.2238, 0.729, 0.2238, 0.729, 0.2238, 0.729, 0.2238, 0.729, 0.2238, 0.729, 0.2238, 0.729, 0.2638, 0.2139, 0.2638, 0.2139, 0.2638, 0.2139, 0.2638, 0.2139, 0.2238, 0.729, 0.2238, 0.729, 0.2238, 0.729, 0.2238, 0.729, 0.2238, 0.729, 0.2238, 0.729, 0.2238, 0.729, 0.2238, 0.729, 0.2238, 0.729, 0.2238, 0.729, 0.2238, 0.729, 0.2238, 0.729, 0.2238, 0.729, 0.2238, 0.729, 0.2238, 0.729, 0.2238, 0.729, 0.2238, 0.729, 0.2238, 0.729, 0.2238, 0.729, 0.2238, 0.729, 0.2238, 0.729, 0.2238, 0.729, 0.2238, 0.729, 0.2238, 0.729, 0.751, 0.2342, 0.751, 0.2342, 0.751, 0.2342, 0.751, 0.2342, 0.2638, 0.2139, 0.2638, 0.2139, 0.2638, 0.2139, 0.2638, 0.2139, 0.2638, 0.2139, 0.2638, 0.2139, 0.2638, 0.2139, 0.2638, 0.2139, 0.2238, 0.729, 0.2238, 0.729, 0.2238, 0.729, 0.2238, 0.729, 0.2238, 0.729, 0.2238, 0.729, 0.2238, 0.729, 0.2238, 0.729, 0.2238, 0.729, 0.2238, 0.729, 0.2238, 0.729, 0.2238, 0.729, 0.2638, 0.2139, 0.2638, 0.2139, 0.2638, 0.2139, 0.2638, 0.2139, 0.2238, 0.729, 0.2238, 0.729, 0.2238, 0.729, 0.2238, 0.729, 0.2638, 0.2139, 0.2638, 0.2139, 0.2638, 0.2139, 0.2638, 0.2139, 0.2238, 0.729, 0.2238, 0.729, 0.2238, 0.729, 0.2238, 0.729, 0.2238, 0.729, 0.2238, 0.729, 0.2238, 0.729, 0.2238, 0.729, 0.2238, 0.729, 0.2238, 0.729, 0.2238, 0.729, 0.2238, 0.729, 0.2238, 0.729, 0.2238, 0.729, 0.2238, 0.729, 0.2238, 0.729, 0.2238, 0.729, 0.2238, 0.729, 0.2238, 0.729, 0.2238, 0.729, 0.2238, 0.729, 0.2238, 0.729, 0.2238, 0.729, 0.2238, 0.729, 0.2238, 0.729, 0.2238, 0.729, 0.2238, 0.729, 0.2238, 0.729, 0.2238, 0.729, 0.2238, 0.729, 0.2238, 0.729, 0.2238, 0.729, 0.2238, 0.729, 0.2238, 0.729, 0.2238, 0.729, 0.2238, 0.729, 0.751, 0.2342, 0.751, 0.2342, 0.751, 0.2342, 0.751, 0.2342, 0.2238, 0.729, 0.2238, 0.729, 0.2238, 0.729, 0.2238, 0.729, 0.2238, 0.729, 0.2238, 0.729, 0.2238, 0.729, 0.2238, 0.729, 0.2638, 0.2139, 0.2638, 0.2139, 0.2638, 0.2139, 0.2638, 0.2139, 0.2238, 0.729, 0.2238, 0.729, 0.2238, 0.729, 0.2238, 0.729, 0.2238, 0.729, 0.2238, 0.729, 0.2238, 0.729, 0.2238, 0.729, 0.2238, 0.729, 0.2238, 0.729, 0.2238, 0.729, 0.2238, 0.729, 0.2238, 0.729, 0.2238, 0.729, 0.2238, 0.729, 0.2238, 0.729, 0.751, 0.2342, 0.751, 0.2342, 0.751, 0.2342, 0.751, 0.2342, 0.2238, 0.729, 0.2238, 0.729, 0.2238, 0.729, 0.2238, 0.729, 0.2238, 0.729, 0.2238, 0.729, 0.2238, 0.729, 0.2238, 0.729, 0.2238, 0.729, 0.2238, 0.729, 0.2238, 0.729, 0.2238, 0.729, 0.2238, 0.729, 0.2238, 0.729, 0.2238, 0.729, 0.2238, 0.729, 0.2238, 0.729, 0.2238, 0.729, 0.2238, 0.729, 0.2238, 0.729, 0.751, 0.2342, 0.751, 0.2342, 0.751, 0.2342, 0.751, 0.2342, 0.2238, 0.729, 0.2238, 0.729, 0.2238, 0.729, 0.2238, 0.729, 0.2238, 0.729, 0.2238, 0.729, 0.2238, 0.729, 0.2238, 0.729, 0.2238, 0.729, 0.2238, 0.729, 0.2238, 0.729, 0.2238, 0.729, 0.2238, 0.729, 0.2238, 0.729, 0.2238, 0.729, 0.2238, 0.729, 0.2238, 0.729, 0.2238, 0.729, 0.2238, 0.729, 0.2238, 0.729, 0.2238, 0.729, 0.2238, 0.729, 0.2238, 0.729, 0.2238, 0.729, 0.2238, 0.729, 0.2238, 0.729, 0.2238, 0.729, 0.2238, 0.729, 0.2238, 0.729, 0.2238, 0.729, 0.2238, 0.729, 0.2238, 0.729, 0.2238, 0.729, 0.2238, 0.729, 0.2238, 0.729, 0.2238, 0.729, 0.2238, 0.729, 0.2238, 0.729, 0.2238, 0.729, 0.2238, 0.729, 0.2238, 0.729, 0.2238, 0.729, 0.2238, 0.729, 0.2238, 0.729, 0.2638, 0.2139, 0.2638, 0.2139, 0.2638, 0.2139, 0.2638, 0.2139, 0.2638, 0.2139, 0.2638, 0.2139, 0.2638, 0.2139, 0.2638, 0.2139, 0.2238, 0.729, 0.2238, 0.729, 0.2238, 0.729, 0.2238, 0.729, 0.2238, 0.729, 0.2238, 0.729, 0.2238, 0.729, 0.2238, 0.729, 0.2238, 0.729, 0.2238, 0.729, 0.2238, 0.729, 0.2238, 0.729, 0.2638, 0.2139, 0.2638, 0.2139, 0.2638, 0.2139, 0.2638, 0.2139, 0.2238, 0.729, 0.2238, 0.729, 0.2238, 0.729, 0.2238, 0.729, 0.2638, 0.2139, 0.2638, 0.2139, 0.2638, 0.2139, 0.2638, 0.2139, 0.2238, 0.729, 0.2238, 0.729, 0.2238, 0.729, 0.2238, 0.729, 0.2238, 0.729, 0.2238, 0.729, 0.2238, 0.729, 0.2238, 0.729, 0.751, 0.2342, 0.751, 0.2342, 0.751, 0.2342, 0.751, 0.2342, 0.2238, 0.729, 0.2238, 0.729, 0.2238, 0.729, 0.2238, 0.729, 0.2238, 0.729, 0.2238, 0.729, 0.2238, 0.729, 0.2238, 0.729, 0.2238, 0.729, 0.2238, 0.729, 0.2238, 0.729, 0.2238, 0.729, 0.2638, 0.2139, 0.2638, 0.2139, 0.2638, 0.2139, 0.2638, 0.2139, 0.2238, 0.729, 0.2238, 0.729, 0.2238, 0.729, 0.2238, 0.729, 0.2238, 0.729, 0.2238, 0.729, 0.2238, 0.729, 0.2238, 0.729, 0.2238, 0.729, 0.2238, 0.729, 0.2238, 0.729, 0.2238, 0.729, 0.2638, 0.2139, 0.2638, 0.2139, 0.2638, 0.2139, 0.2638, 0.2139, 0.2238, 0.729, 0.2238, 0.729, 0.2238, 0.729, 0.2238, 0.729, 0.2238, 0.729, 0.2238, 0.729, 0.2238, 0.729, 0.2238, 0.729, 0.2238, 0.729, 0.2238, 0.729, 0.2238, 0.729, 0.2238, 0.729, 0.2238, 0.729, 0.2238, 0.729, 0.2238, 0.729, 0.2238, 0.729, 0.2238, 0.729, 0.2238, 0.729, 0.2238, 0.729, 0.2238, 0.729, 0.2238, 0.729, 0.2238, 0.729, 0.2238, 0.729, 0.2238, 0.729, 0.751, 0.2342, 0.751, 0.2342, 0.751, 0.2342, 0.751, 0.2342, 0.2238, 0.729, 0.2238, 0.729, 0.2238, 0.729, 0.2238, 0.729, 0.2238, 0.729, 0.2238, 0.729, 0.2238, 0.729, 0.2238, 0.729, 0.2238, 0.729, 0.2238, 0.729, 0.2238, 0.729, 0.2238, 0.729, 0.751, 0.2342, 0.751, 0.2342, 0.751, 0.2342, 0.751, 0.2342, 0.2238, 0.729, 0.2238, 0.729, 0.2238, 0.729, 0.2238, 0.729, 0.2238, 0.729, 0.2238, 0.729, 0.2238, 0.729, 0.2238, 0.729, 0.751, 0.2342, 0.751, 0.2342, 0.751, 0.2342, 0.751, 0.2342, 0.2238, 0.729, 0.2238, 0.729, 0.2238, 0.729, 0.2238, 0.729, 0.2238, 0.729, 0.2238, 0.729, 0.2238, 0.729, 0.2238, 0.729, 0.2238, 0.729, 0.2238, 0.729, 0.2238, 0.729, 0.2238, 0.729, 0.2238, 0.729, 0.2238, 0.729, 0.2238, 0.729, 0.2238, 0.729, 0.751, 0.2342, 0.751, 0.2342, 0.751, 0.2342, 0.751, 0.2342, 0.2238, 0.729, 0.2238, 0.729, 0.2238, 0.729, 0.2238, 0.729, 0.2238, 0.729, 0.2238, 0.729, 0.2238, 0.729, 0.2238, 0.729, 0.2238, 0.729, 0.2238, 0.729, 0.2238, 0.729, 0.2238, 0.729, 0.2238, 0.729, 0.2238, 0.729, 0.2238, 0.729, 0.2238, 0.729, 0.2238, 0.729, 0.2238, 0.729, 0.2238, 0.729, 0.2238, 0.729, 0.2238, 0.729, 0.2238, 0.729, 0.2238, 0.729, 0.2238, 0.729, 0.2238, 0.729, 0.2238, 0.729, 0.2238, 0.729, 0.2238, 0.729, 0.2238, 0.729, 0.2238, 0.729, 0.2238, 0.729, 0.2238, 0.729, 0.2638, 0.2139, 0.2638, 0.2139, 0.2638, 0.2139, 0.2638, 0.2139, 0.2238, 0.729, 0.2238, 0.729, 0.2238, 0.729, 0.2238, 0.729, 0.2238, 0.729, 0.2238, 0.729, 0.2238, 0.729, 0.2238, 0.729, 0.2238, 0.729, 0.2238, 0.729, 0.2238, 0.729, 0.2238, 0.729, 0.2238, 0.729, 0.2238, 0.729, 0.2238, 0.729, 0.2238, 0.729, 0.2238, 0.729, 0.2238, 0.729, 0.2238, 0.729, 0.2238, 0.729, 0.2238, 0.729, 0.2238, 0.729, 0.2238, 0.729, 0.2238, 0.729, 0.2238, 0.729, 0.2238, 0.729, 0.2238, 0.729, 0.2238, 0.729, 0.2238, 0.729, 0.2238, 0.729, 0.2238, 0.729, 0.2238, 0.729, 0.2238, 0.729, 0.2238, 0.729, 0.2238, 0.729, 0.2238, 0.729, 0.2238, 0.729, 0.2238, 0.729, 0.2238, 0.729, 0.2238, 0.729, 0.2238, 0.729, 0.2238, 0.729, 0.2238, 0.729, 0.2238, 0.729, 0.2238, 0.729, 0.2238, 0.729, 0.2238, 0.729, 0.2238, 0.729, 0.2238, 0.729, 0.2238, 0.729, 0.2238, 0.729, 0.2238, 0.729, 0.2238, 0.729, 0.2238, 0.729, 0.2238, 0.729, 0.2238, 0.729, 0.2238, 0.729, 0.2238, 0.729, 0.2238, 0.729, 0.2238, 0.729, 0.2238, 0.729, 0.2238, 0.729, 0.2238, 0.729, 0.2238, 0.729, 0.2238, 0.729, 0.2238, 0.729, 0.2238, 0.729, 0.2238, 0.729, 0.2638, 0.2139, 0.2638, 0.2139, 0.2638, 0.2139, 0.2638, 0.2139, 0.2238, 0.729, 0.2238, 0.729, 0.2238, 0.729, 0.2238, 0.729, 0.2238, 0.729, 0.2238, 0.729, 0.2238, 0.729, 0.2238, 0.729, 0.2238, 0.729, 0.2238, 0.729, 0.2238, 0.729, 0.2238, 0.729, 0.2238, 0.729, 0.2238, 0.729, 0.2238, 0.729, 0.2238, 0.729, 0.751, 0.2342, 0.751, 0.2342, 0.751, 0.2342, 0.751, 0.2342, 0.2238, 0.729, 0.2238, 0.729, 0.2238, 0.729, 0.2238, 0.729, 0.2238, 0.729, 0.2238, 0.729, 0.2238, 0.729, 0.2238, 0.729, 0.2238, 0.729, 0.2238, 0.729, 0.2238, 0.729, 0.2238, 0.729, 0.2238, 0.729, 0.2238, 0.729, 0.2238, 0.729, 0.2238, 0.729, 0.2238, 0.729, 0.2238, 0.729, 0.2238, 0.729, 0.2238, 0.729, 0.2238, 0.729, 0.2238, 0.729, 0.2238, 0.729, 0.2238, 0.729, 0.2238, 0.729, 0.2238, 0.729, 0.2238, 0.729, 0.2238, 0.729, 0.751, 0.2342, 0.751, 0.2342, 0.751, 0.2342, 0.751, 0.2342, 0.2238, 0.729, 0.2238, 0.729, 0.2238, 0.729, 0.2238, 0.729, 0.2238, 0.729, 0.2238, 0.729, 0.2238, 0.729, 0.2238, 0.729, 0.2238, 0.729, 0.2238, 0.729, 0.2238, 0.729, 0.2238, 0.729, 0.2238, 0.729, 0.2238, 0.729, 0.2238, 0.729, 0.2238, 0.729, 0.2238, 0.729, 0.2238, 0.729, 0.2238, 0.729, 0.2238, 0.729, 0.2238, 0.729, 0.2238, 0.729, 0.2238, 0.729, 0.2238, 0.729, 0.2638, 0.2139, 0.2638, 0.2139, 0.2638, 0.2139, 0.2638, 0.2139, 0.2238, 0.729, 0.2238, 0.729, 0.2238, 0.729, 0.2238, 0.729, 0.2238, 0.729, 0.2238, 0.729, 0.2238, 0.729, 0.2238, 0.729, 0.2238, 0.729, 0.2238, 0.729, 0.2238, 0.729, 0.2238, 0.729, 0.2238, 0.729, 0.2238, 0.729, 0.2238, 0.729, 0.2238, 0.729, 0.2238, 0.729, 0.2238, 0.729, 0.2238, 0.729, 0.2238, 0.729, 0.751, 0.2342, 0.751, 0.2342, 0.751, 0.2342, 0.751, 0.2342, 0.2238, 0.729, 0.2238, 0.729, 0.2238, 0.729, 0.2238, 0.729, 0.2238, 0.729, 0.2238, 0.729, 0.2238, 0.729, 0.2238, 0.729, 0.2238, 0.729, 0.2238, 0.729, 0.2238, 0.729, 0.2238, 0.729, 0.2238, 0.729, 0.2238, 0.729, 0.2238, 0.729, 0.2238, 0.729, 0.2238, 0.729, 0.2238, 0.729, 0.2238, 0.729, 0.2238, 0.729, 0.2238, 0.729, 0.2238, 0.729, 0.2238, 0.729, 0.2238, 0.729, 0.751, 0.2342, 0.751, 0.2342, 0.751, 0.2342, 0.751, 0.2342, 0.2238, 0.729, 0.2238, 0.729, 0.2238, 0.729, 0.2238, 0.729, 0.751, 0.2342, 0.751, 0.2342, 0.751, 0.2342, 0.751, 0.2342, 0.2238, 0.729, 0.2238, 0.729, 0.2238, 0.729, 0.2238, 0.729, 0.2638, 0.2139, 0.2638, 0.2139, 0.2638, 0.2139, 0.2638, 0.2139, 0.2238, 0.729, 0.2238, 0.729, 0.2238, 0.729, 0.2238, 0.729, 0.2238, 0.729, 0.2238, 0.729, 0.2238, 0.729, 0.2238, 0.729, 0.2238, 0.729, 0.2238, 0.729, 0.2238, 0.729, 0.2238, 0.729, 0.2238, 0.729, 0.2238, 0.729, 0.2238, 0.729, 0.2238, 0.729, 0.2238, 0.729, 0.2238, 0.729, 0.2238, 0.729, 0.2238, 0.729, 0.2238, 0.729, 0.2238, 0.729, 0.2238, 0.729, 0.2238, 0.729, 0.7365, 0.7314, 0.7365, 0.7314, 0.7365, 0.7315, 0.7365, 0.7315, 0.2238, 0.729, 0.2238, 0.729, 0.2238, 0.729, 0.2238, 0.729, 0.7365, 0.7314, 0.7365, 0.7314, 0.7365, 0.7315, 0.7365, 0.7315, 0.7365, 0.7314, 0.7365, 0.7314, 0.7365, 0.7315, 0.7365, 0.7315, 0.7365, 0.7314, 0.7365, 0.7314, 0.7365, 0.7315, 0.7365, 0.7315, 0.2238, 0.729, 0.2238, 0.729, 0.2238, 0.729, 0.2238, 0.729, 0.2238, 0.729, 0.2238, 0.729, 0.2238, 0.729, 0.2238, 0.729, 0.2238, 0.729, 0.2238, 0.729, 0.2238, 0.729, 0.2238, 0.729, 0.2238, 0.729, 0.2238, 0.729, 0.2238, 0.729, 0.2238, 0.729, 0.2238, 0.729, 0.2238, 0.729, 0.2238, 0.729, 0.2238, 0.729, 0.2238, 0.729, 0.2238, 0.729, 0.2238, 0.729, 0.2238, 0.729, 0.2238, 0.729, 0.2238, 0.729, 0.2238, 0.729, 0.2238, 0.729, 0.2238, 0.729, 0.2238, 0.729, 0.2238, 0.729, 0.2238, 0.729, 0.2238, 0.729, 0.2238, 0.729, 0.2238, 0.729, 0.2238, 0.729, 0.2238, 0.729, 0.2238, 0.729, 0.2238, 0.729, 0.2238, 0.729, 0.2238, 0.729, 0.2238, 0.729, 0.2238, 0.729, 0.2238, 0.729, 0.2238, 0.729, 0.2238, 0.729, 0.2238, 0.729, 0.2238, 0.729, 0.2238, 0.729, 0.2238, 0.729, 0.2238, 0.729, 0.2238, 0.729, 0.2238, 0.729, 0.2238, 0.729, 0.2238, 0.729, 0.2238, 0.729, 0.2238, 0.729, 0.2238, 0.729, 0.2238, 0.729, 0.2238, 0.729, 0.2238, 0.729, 0.2238, 0.729, 0.2238, 0.729, 0.2238, 0.729, 0.7365, 0.7314, 0.7365, 0.7314, 0.7365, 0.7315, 0.7365, 0.7315, 0.2238, 0.729, 0.2238, 0.729, 0.2238, 0.729, 0.2238, 0.729, 0.7365, 0.7314, 0.7365, 0.7314, 0.7365, 0.7315, 0.7365, 0.7315, 0.2238, 0.729, 0.2238, 0.729, 0.2238, 0.729, 0.2238, 0.729, 0.2238, 0.729, 0.2238, 0.729, 0.2238, 0.729, 0.2238, 0.729, 0.2238, 0.729, 0.2238, 0.729, 0.2238, 0.729, 0.2238, 0.729, 0.2238, 0.729, 0.2238, 0.729, 0.2238, 0.729, 0.2238, 0.729, 0.2238, 0.729, 0.2238, 0.729, 0.2238, 0.729, 0.2238, 0.729, 0.7365, 0.7314, 0.7365, 0.7314, 0.7365, 0.7315, 0.7365, 0.7315, 0.2238, 0.729, 0.2238, 0.729, 0.2238, 0.729, 0.2238, 0.729, 0.2238, 0.729, 0.2238, 0.729, 0.2238, 0.729, 0.2238, 0.729, 0.2238, 0.729, 0.2238, 0.729, 0.2238, 0.729, 0.2238, 0.729, 0.2238, 0.729, 0.2238, 0.729, 0.2238, 0.729, 0.2238, 0.729, 0.2238, 0.729, 0.2238, 0.729, 0.2238, 0.729, 0.2238, 0.729, 0.2238, 0.729, 0.2238, 0.729, 0.2238, 0.729, 0.2238, 0.729, 0.2238, 0.729, 0.2238, 0.729, 0.2238, 0.729, 0.2238, 0.729, 0.2238, 0.729, 0.2238, 0.729, 0.2238, 0.729, 0.2238, 0.729, 0.7365, 0.7314, 0.7365, 0.7314, 0.7365, 0.7315, 0.7365, 0.7315, 0.2238, 0.729, 0.2238, 0.729, 0.2238, 0.729, 0.2238, 0.729, 0.2238, 0.729, 0.2238, 0.729, 0.2238, 0.729, 0.2238, 0.729, 0.2238, 0.729, 0.2238, 0.729, 0.2238, 0.729, 0.2238, 0.729, 0.2238, 0.729, 0.2238, 0.729, 0.2238, 0.729, 0.2238, 0.729, 0.2238, 0.729, 0.2238, 0.729, 0.2238, 0.729, 0.2238, 0.729, 0.2238, 0.729, 0.2238, 0.729, 0.2238, 0.729, 0.2238, 0.729, 0.2238, 0.729, 0.2238, 0.729, 0.2238, 0.729, 0.2238, 0.729, 0.2238, 0.729, 0.2238, 0.729, 0.2238, 0.729, 0.2238, 0.729, 0.2238, 0.729, 0.2238, 0.729, 0.2238, 0.729, 0.2238, 0.729, 0.736, 0.7309, 0.7359, 0.7309, 0.7359, 0.7309, 0.736, 0.7309, 0.2238, 0.729, 0.2238, 0.729, 0.2238, 0.729, 0.2238, 0.729, 0.2238, 0.729, 0.2238, 0.729, 0.2238, 0.729, 0.2238, 0.729, 0.2238, 0.729, 0.2238, 0.729, 0.2238, 0.729, 0.2238, 0.729, 0.2238, 0.729, 0.2238, 0.729, 0.2238, 0.729, 0.2238, 0.729, 0.2238, 0.729, 0.2238, 0.729, 0.2238, 0.729, 0.2238, 0.729, 0.736, 0.7309, 0.736, 0.7309, 0.736, 0.7309, 0.736, 0.7309, 0.736, 0.7309, 0.736, 0.7309, 0.736, 0.7309, 0.736, 0.7309, 0.0, 0.0, 0.0, 0.0, 0.0, 0.0, 0.0, 0.0, 0.2238, 0.729, 0.2238, 0.729, 0.2238, 0.729, 0.2238, 0.729, 0.2255, 0.7286, 0.2255, 0.7286, 0.2255, 0.7286, 0.2255, 0.7286, 0.2238, 0.729, 0.2238, 0.729, 0.2238, 0.729, 0.2238, 0.729, 0.2238, 0.729, 0.2238, 0.729, 0.2238, 0.729, 0.2238, 0.729, 0.2238, 0.729, 0.2238, 0.729, 0.2238, 0.729, 0.2238, 0.729, 0.2238, 0.729, 0.2238, 0.729, 0.2238, 0.729, 0.2238, 0.729, 0.2238, 0.729, 0.2238, 0.729, 0.2238, 0.729, 0.2238, 0.729, 0.2238, 0.729, 0.2238, 0.729, 0.2238, 0.729, 0.2238, 0.729, 0.2238, 0.729, 0.2238, 0.729, 0.2238, 0.729, 0.2238, 0.729, 0.2238, 0.729, 0.2238, 0.729, 0.2238, 0.729, 0.2238, 0.729, 0.2238, 0.729, 0.2238, 0.729, 0.2238, 0.729, 0.2238, 0.729, 0.0, 0.0, 0.0, 0.0, 0.0, 0.0, 0.0, 0.0, 0.2238, 0.729, 0.2238, 0.729, 0.2238, 0.729, 0.2238, 0.729, 0.2238, 0.729, 0.2238, 0.729, 0.2238, 0.729, 0.2238, 0.729, 0.2238, 0.729, 0.2238, 0.729, 0.2238, 0.729, 0.2238, 0.729, 0.2638, 0.2139, 0.2638, 0.2139, 0.2638, 0.2139, 0.2638, 0.2139, 0.2238, 0.729, 0.2238, 0.729, 0.2238, 0.729, 0.2238, 0.729, 0.0, 0.0, 0.0, 0.0, 0.0, 0.0, 0.0, 0.0, 0.0, 0.0, 0.0, 0.0, 0.0, 0.0, 0.0, 0.0, 0.0, 0.0, 0.0, 0.0, 0.0, 0.0, 0.0, 0.0, 0.0, 0.0, 0.0, 0.0, 0.0, 0.0, 0.0, 0.0, 0.2638, 0.2139, 0.2638, 0.2139, 0.2638, 0.2139, 0.2638, 0.2139, 0.2255, 0.7286, 0.2255, 0.7286, 0.2255, 0.7286, 0.2255, 0.7286, 0.2638, 0.2139, 0.2638, 0.2139, 0.2638, 0.2139, 0.2638, 0.2139, 0.2238, 0.729, 0.2238, 0.729, 0.2238, 0.729, 0.2238, 0.729, 0.2238, 0.729, 0.2238, 0.729, 0.2238, 0.729, 0.2238, 0.729, 0.2238, 0.729, 0.2238, 0.729, 0.2238, 0.729, 0.2238, 0.729, 0.2638, 0.2139, 0.2638, 0.2139, 0.2638, 0.2139, 0.2638, 0.2139, 0.2638, 0.2139, 0.2638, 0.2139, 0.2638, 0.2139, 0.2638, 0.2139, 0.2238, 0.729, 0.2238, 0.729, 0.2238, 0.729, 0.2238, 0.729, 0.2638, 0.2139, 0.2638, 0.2139, 0.2638, 0.2139, 0.2638, 0.2139, 0.2238, 0.729, 0.2238, 0.729, 0.2238, 0.729, 0.2238, 0.729, 0.2238, 0.729, 0.2238, 0.729, 0.2238, 0.729, 0.2238, 0.729, 0.2255, 0.7286, 0.2255, 0.7286, 0.2255, 0.7286, 0.2255, 0.7286, 0.2638, 0.2139, 0.2638, 0.2139, 0.2638, 0.2139, 0.2638, 0.2139, 0.2238, 0.729, 0.2238, 0.729, 0.2238, 0.729, 0.2238, 0.729, 0.2638, 0.2139, 0.2638, 0.2139, 0.2638, 0.2139, 0.2638, 0.2139, 0.2238, 0.729, 0.2238, 0.729, 0.2238, 0.729, 0.2238, 0.729, 0.2638, 0.2139, 0.2638, 0.2139, 0.2638, 0.2139, 0.2638, 0.2139, 0.2238, 0.729, 0.2238, 0.729, 0.2238, 0.729, 0.2238, 0.729, 0.2638, 0.2139, 0.2638, 0.2139, 0.2638, 0.2139, 0.2638, 0.2139, 0.2238, 0.729, 0.2238, 0.729, 0.2238, 0.729, 0.2238, 0.729, 0.2255, 0.7286, 0.2255, 0.7286, 0.2255, 0.7286, 0.2255, 0.7286, 0.2638, 0.2139, 0.2638, 0.2139, 0.2638, 0.2139, 0.2638, 0.2139, 0.2238, 0.729, 0.2238, 0.729, 0.2238, 0.729, 0.2238, 0.729, 0.2238, 0.729, 0.2238, 0.729, 0.2238, 0.729, 0.2238, 0.729, 0.2238, 0.729, 0.2238, 0.729, 0.2238, 0.729, 0.2238, 0.729, 0.2638, 0.2139, 0.2638, 0.2139, 0.2638, 0.2139, 0.2638, 0.2139, 0.2638, 0.2139, 0.2638, 0.2139, 0.2638, 0.2139, 0.2638, 0.2139])
me_cube.materials.append(mat_material)
me_cube.use_remesh_preserve_volume = False
me_cube.use_remesh_preserve_attributes = False
me_cube.use_mirror_vertex_groups = False
me_cube.update()

# ---- objects
ob_pharmacy = bpy.data.objects.new('Pharmacy', me_cube)

# ---- transforms, parenting, visibility, modifiers, constraints
ob_pharmacy.location = (0.0, 0.0, 0.0)
ob_pharmacy.lock_rotations_4d = False
ob_pharmacy.empty_display_type = 'ARROWS'
ob_pharmacy.lineart.crease_threshold = 0.0

# ---- collection membership
col_collection_1.objects.link(ob_pharmacy)

# ---- scene / render settings (as saved in the file)
scene.frame_start = 1; scene.frame_end = 250; scene.frame_set(1)
scene.render.engine = 'BLENDER_EEVEE_NEXT'
scene.render.resolution_percentage = 50
scene.render.dither_intensity = 0.0
scene.cycles.use_denoising = False
scene.cycles.samples = 128
scene.cycles.sampling_pattern = 'TABULATED_SOBOL'
scene.cycles.light_sampling_threshold = 0.0
scene.cycles.use_adaptive_sampling = False
scene.cycles.use_light_tree = False
scene.cycles.blur_glossy = 0.0
scene.cycles.sample_clamp_indirect = 0.0
scene.view_settings.view_transform = 'Standard'
bpy.context.view_layer.update()

# ---- added for rendering (the .blend has no active camera and no usable light): camera, sun
cam_auto = bpy.data.cameras.new('AutoCamera')
cam_auto.lens = 50.0
cam_auto.sensor_width = 36.0
cam_auto.clip_end = 1000.0
ob_auto_camera = bpy.data.objects.new('AutoCamera', cam_auto)
scene.collection.objects.link(ob_auto_camera)
ob_auto_camera.location = (36.687, -46.2728, 36.0911)
ob_auto_camera.rotation_euler = (1.09748, -7.21219e-08, 0.694738)
scene.camera = ob_auto_camera
light_auto_sun = bpy.data.lights.new('AutoSun', 'SUN')
light_auto_sun.energy = 3.0
light_auto_sun.angle = 0.0523599
ob_auto_sun = bpy.data.objects.new('AutoSun', light_auto_sun)
scene.collection.objects.link(ob_auto_sun)
ob_auto_sun.rotation_euler = (0.872665, 0.174533, 0.523599)
bpy.context.view_layer.update()
